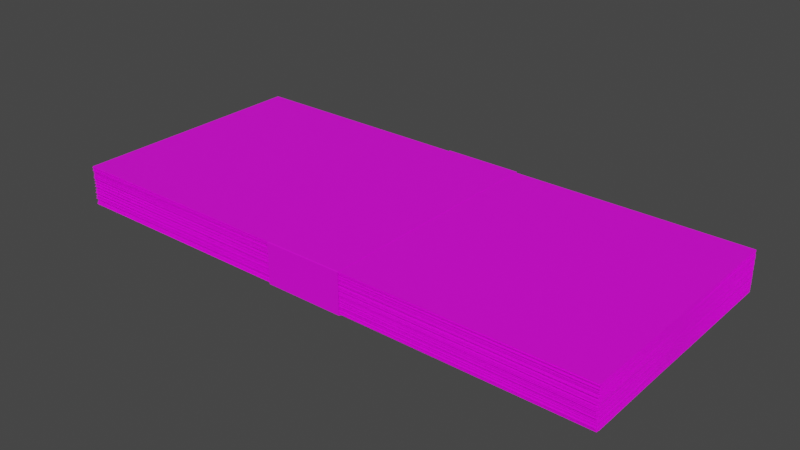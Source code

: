 # Source: money.blend  (saved by Blender 4.1.23; exported with 4.5.12 LTS)
import bpy
from mathutils import Matrix  # noqa: F401  (used for matrix-valued properties, if any)

bpy.ops.wm.read_factory_settings(use_empty=True)
scene = bpy.context.scene
scene.name = 'Scene'

# ---- collections
col_collection = bpy.data.collections.new('Collection'); scene.collection.children.link(col_collection)
col_stack_of_money = bpy.data.collections.new('Stack of Money'); col_collection.children.link(col_stack_of_money)

# ---- images (referenced by path relative to the original .blend; pixels are not part of the script)
import os
ASSET_DIR = os.environ.get("B2B_ASSET_DIR", "")  # directory of the original .blend (textures are referenced by path, not embedded)
HERE = os.path.dirname(os.path.abspath(__file__))  # packed textures are extracted next to this script under _unpacked/

def load_image(name, relpath, width, height, colorspace="sRGB"):
    """Load a texture the original file referenced (path relative to the .blend, or extracted next to this script)."""
    p = next((c for c in (os.path.join(HERE, relpath), os.path.join(ASSET_DIR, relpath)) if relpath and os.path.exists(c)), "")
    if p:
        img = bpy.data.images.load(p, check_existing=True)
        img.name = name
    else:  # same state as the original file: an image datablock whose file is absent (Cycles renders it pink)
        img = bpy.data.images.new(name, width, height)
        img.source = "FILE"
        img.filepath = "//" + (relpath or name)
    img.colorspace_settings.name = colorspace
    return img
img_php_png_001 = load_image('php.png.001', 'php.png', 1024, 1024, 'sRGB')
img_back_jpg = load_image('back.jpg', 'back.jpg', 1024, 1024, 'sRGB')

# ---- materials (node trees are filled in below, after node groups)
mat_material_003 = bpy.data.materials.new('Material.003')
mat_material_003.use_transparent_shadow = False
mat_material_004 = bpy.data.materials.new('Material.004')
mat_material_004.use_transparent_shadow = False

# ---- material node trees
mat_material_003.use_nodes = True; mat_material_003.node_tree.nodes.clear()
_N = mat_material_003.node_tree.nodes; _L = mat_material_003.node_tree.links
n0 = _N.new('ShaderNodeBsdfPrincipled'); n0.name = 'Principled BSDF'; n0.location = (10, 300)
n0.distribution = 'GGX'
n0.subsurface_method = 'RANDOM_WALK_SKIN'
n0.inputs[3].default_value = 1.45
n0.inputs[27].default_value = (0.0, 0.0, 0.0, 1.0)
n0.inputs[28].default_value = 1.0
n1 = _N.new('ShaderNodeOutputMaterial'); n1.name = 'Material Output'; n1.location = (300, 300)
n2 = _N.new('ShaderNodeTexImage'); n2.name = 'Image Texture'; n2.location = (-280, 280)
n2.image = img_php_png_001
n2.projection = 'BOX'
_L.new(n0.outputs[0], n1.inputs[0])
_L.new(n2.outputs[0], n0.inputs[0])
n1.is_active_output = True
mat_material_004.use_nodes = True; mat_material_004.node_tree.nodes.clear()
_N = mat_material_004.node_tree.nodes; _L = mat_material_004.node_tree.links
n0 = _N.new('ShaderNodeBsdfPrincipled'); n0.name = 'Principled BSDF'; n0.location = (10, 300)
n0.distribution = 'GGX'
n0.subsurface_method = 'RANDOM_WALK_SKIN'
n0.inputs[3].default_value = 1.45
n0.inputs[27].default_value = (0.0, 0.0, 0.0, 1.0)
n0.inputs[28].default_value = 1.0
n1 = _N.new('ShaderNodeOutputMaterial'); n1.name = 'Material Output'; n1.location = (300, 300)
n2 = _N.new('ShaderNodeTexImage'); n2.name = 'Image Texture'; n2.location = (-280, 280)
n2.image = img_back_jpg
n2.projection = 'BOX'
_L.new(n0.outputs[0], n1.inputs[0])
_L.new(n2.outputs[0], n0.inputs[0])
n1.is_active_output = True

# ---- world
world_world = bpy.data.worlds.new('World'); scene.world = world_world
world_world.use_nodes = True; world_world.node_tree.nodes.clear()
_N = world_world.node_tree.nodes; _L = world_world.node_tree.links
n0 = _N.new('ShaderNodeOutputWorld'); n0.name = 'World Output'; n0.location = (300, 300)
n1 = _N.new('ShaderNodeBackground'); n1.name = 'Background'; n1.location = (10, 300)
n1.inputs[0].default_value = (0.05088, 0.05088, 0.05088, 1.0)
_L.new(n1.outputs[0], n0.inputs[0])
n0.is_active_output = True
world_world.color = (0.05088, 0.05088, 0.05088)
world_world.use_sun_shadow = False
world_world.sun_shadow_jitter_overblur = 0.0

# ---- meshes
me_banknote_widget_series_9_design_denomination_1000_front_001 = bpy.data.meshes.new('banknote_widget_series_9_design_denomination_1000_front.001')
me_banknote_widget_series_9_design_denomination_1000_front_001.from_pydata([(0.0792, 0.03513, 0.0004603), (0.07913, -0.03503, 0.0004602), (-0.0791, 0.03528, 0.0004603), (-0.07917, -0.03487, 0.0004602), (0.0792, 0.03513, 0.0004044), (0.07913, -0.03503, 0.0004044), (-0.0791, 0.03528, 0.0004044), (-0.07917, -0.03487, 0.0004044), (0.07911, 0.03538, 0.0005722), (0.07911, 0.03538, 0.0005162), (0.0792, -0.03477, 0.0005162), (0.0792, -0.03477, 0.0005722), (-0.0791, -0.03497, 0.0005162), (-0.0791, -0.03497, 0.0005722), (-0.07919, 0.03518, 0.0005162), (-0.07919, 0.03518, 0.0005722), (0.0791, 0.03543, 0.0006843), (0.0791, 0.03543, 0.0006283), (0.07923, -0.03472, 0.0006282), (0.07923, -0.03472, 0.0006843), (-0.07907, -0.03503, 0.0006282), (-0.07907, -0.03503, 0.0006843), (-0.0792, 0.03512, 0.0006283), (-0.0792, 0.03512, 0.0006843), (0.07924, 0.03508, 0.0007966), (0.07924, 0.03508, 0.0007405), (0.07907, -0.03507, 0.0007405), (0.07907, -0.03507, 0.0007966), (-0.07923, -0.03467, 0.0007405), (-0.07923, -0.03467, 0.0007966), (-0.07906, 0.03548, 0.0007405), (-0.07906, 0.03548, 0.0007966), (0.07916, 0.03502, 0.0009091), (0.07916, 0.03502, 0.0008529), (0.07916, -0.03513, 0.0008529), (0.07916, -0.03513, 0.0009091), (-0.07914, -0.03512, 0.0008529), (-0.07914, -0.03512, 0.0009091), (-0.07914, 0.03503, 0.0008529), (-0.07914, 0.03503, 0.0009091), (0.07906, 0.03517, 0.001022), (0.07906, 0.03517, 0.0009655), (0.07928, -0.03498, 0.0009655), (0.07928, -0.03498, 0.001022), (-0.07902, -0.03548, 0.0009655), (-0.07902, -0.03548, 0.001022), (-0.07924, 0.03467, 0.0009655), (-0.07924, 0.03467, 0.001022), (0.07913, 0.03533, 0.001135), (0.07913, 0.03533, 0.001078), (0.07917, -0.03482, 0.001078), (0.07917, -0.03482, 0.001135), (-0.07913, -0.0349, 0.001078), (-0.07913, -0.0349, 0.001135), (-0.07917, 0.03525, 0.001078), (-0.07917, 0.03525, 0.001135), (0.07913, 0.03518, 0.001248), (0.07913, 0.03518, 0.001191), (0.07918, -0.03497, 0.001191), (0.07918, -0.03497, 0.001248), (-0.07912, -0.03509, 0.001191), (-0.07912, -0.03509, 0.001248), (-0.07917, 0.03506, 0.001191), (-0.07917, 0.03506, 0.001248), (0.07902, 0.03547, 0.001361), (0.07902, 0.03547, 0.001304), (0.07929, -0.03469, 0.001304), (0.07929, -0.03469, 0.001361), (-0.079, -0.03531, 0.001304), (-0.079, -0.03531, 0.001361), (-0.07928, 0.03484, 0.001304), (-0.07928, 0.03484, 0.001361), (0.07906, 0.03535, 0.001474), (0.07906, 0.03535, 0.001418), (0.07928, -0.0348, 0.001418), (0.07928, -0.0348, 0.001474), (-0.07901, -0.03531, 0.001418), (-0.07901, -0.03531, 0.001474), (-0.07924, 0.03484, 0.001418), (-0.07924, 0.03484, 0.001474), (0.07902, 0.03546, 0.001588), (0.07902, 0.03546, 0.001531), (0.07932, -0.03469, 0.001531), (0.07932, -0.03469, 0.001588), (-0.07897, -0.03538, 0.001531), (-0.07897, -0.03538, 0.001588), (-0.07928, 0.03477, 0.001531), (-0.07928, 0.03477, 0.001588), (0.07929, 0.03482, 0.001701), (0.07929, 0.03482, 0.001645), (0.07901, -0.03533, 0.001645), (0.07901, -0.03533, 0.001701), (-0.07929, -0.03469, 0.001645), (-0.07929, -0.03469, 0.001701), (-0.07901, 0.03546, 0.001645), (-0.07901, 0.03546, 0.001701), (0.07914, 0.03494, 0.001815), (0.07914, 0.03494, 0.001758), (0.07919, -0.03521, 0.001758), (0.07919, -0.03521, 0.001815), (-0.07911, -0.03534, 0.001758), (-0.07911, -0.03534, 0.001815), (-0.07916, 0.03482, 0.001758), (-0.07916, 0.03482, 0.001815), (0.07917, 0.03504, 0.001929), (0.07917, 0.03504, 0.001872), (0.07908, -0.03512, 0.001872), (0.07908, -0.03512, 0.001929), (-0.07922, -0.0349, 0.001872), (-0.07922, -0.0349, 0.001929), (-0.07913, 0.03525, 0.001872), (-0.07913, 0.03525, 0.001929), (0.07901, 0.03528, 0.002043), (0.07901, 0.03528, 0.001986), (0.07933, -0.03487, 0.001986), (0.07933, -0.03487, 0.002043), (-0.07897, -0.0356, 0.001986), (-0.07897, -0.0356, 0.002043), (-0.07929, 0.03456, 0.001986), (-0.07929, 0.03456, 0.002043), (0.07914, 0.03494, 0.002158), (0.07914, 0.03494, 0.0021), (0.07914, -0.03521, 0.0021), (0.07914, -0.03521, 0.002158), (-0.07916, -0.03522, 0.0021), (-0.07916, -0.03522, 0.002158), (-0.07916, 0.03493, 0.0021), (-0.07916, 0.03493, 0.002158), (0.07926, 0.03473, 0.002272), (0.07926, 0.03473, 0.002215), (0.07901, -0.03542, 0.002215), (0.07901, -0.03542, 0.002272), (-0.07929, -0.03487, 0.002215), (-0.07929, -0.03487, 0.002272), (-0.07904, 0.03528, 0.002215), (-0.07904, 0.03528, 0.002272), (0.07918, 0.0352, 0.002387), (0.07918, 0.0352, 0.002329), (0.07914, -0.03495, 0.002329), (0.07914, -0.03495, 0.002386), (-0.07916, -0.03486, 0.002329), (-0.07916, -0.03486, 0.002386), (-0.07912, 0.0353, 0.002329), (-0.07912, 0.0353, 0.002387), (0.07924, 0.03487, 0.002501), (0.07924, 0.03487, 0.002444), (0.07906, -0.03528, 0.002444), (0.07906, -0.03528, 0.002501), (-0.07924, -0.03487, 0.002444), (-0.07924, -0.03487, 0.002501), (-0.07905, 0.03529, 0.002444), (-0.07905, 0.03529, 0.002501), (0.0792, 0.03473, 0.002616), (0.0792, 0.03473, 0.002559), (0.07909, -0.03543, 0.002559), (0.07909, -0.03543, 0.002616), (-0.07921, -0.03518, 0.002559), (-0.07921, -0.03518, 0.002616), (-0.0791, 0.03497, 0.002559), (-0.0791, 0.03497, 0.002616), (0.0791, 0.03526, 0.002731), (0.0791, 0.03526, 0.002673), (0.07921, -0.03489, 0.002673), (0.07921, -0.03489, 0.002731), (-0.07909, -0.03514, 0.002673), (-0.07909, -0.03514, 0.002731), (-0.0792, 0.03501, 0.002673), (-0.0792, 0.03501, 0.002731), (0.07917, 0.03507, 0.002846), (0.07917, 0.03507, 0.002788), (0.07911, -0.03508, 0.002788), (0.07911, -0.03508, 0.002846), (-0.07919, -0.03494, 0.002788), (-0.07919, -0.03494, 0.002846), (-0.07913, 0.03522, 0.002788), (-0.07913, 0.03522, 0.002846), (0.07915, 0.03487, 0.002961), (0.07915, 0.03487, 0.002903), (0.07917, -0.03528, 0.002903), (0.07917, -0.03528, 0.002961), (-0.07913, -0.03533, 0.002903), (-0.07913, -0.03533, 0.002961), (-0.07915, 0.03483, 0.002903), (-0.07915, 0.03483, 0.002961), (0.07903, 0.03538, 0.003076), (0.07903, 0.03538, 0.003019), (0.07931, -0.03477, 0.003019), (0.07931, -0.03477, 0.003076), (-0.07899, -0.03539, 0.003019), (-0.07899, -0.03539, 0.003076), (-0.07927, 0.03476, 0.003019), (-0.07927, 0.03476, 0.003076), (0.07909, 0.03502, 0.003192), (0.07909, 0.03502, 0.003134), (0.07922, -0.03514, 0.003134), (0.07922, -0.03514, 0.003192), (-0.07908, -0.03543, 0.003134), (-0.07908, -0.03543, 0.003192), (-0.07921, 0.03472, 0.003134), (-0.07921, 0.03472, 0.003192), (0.07907, 0.03536, 0.003307), (0.07907, 0.03536, 0.003249), (0.07918, -0.03479, 0.003249), (0.07918, -0.03479, 0.003307), (-0.07912, -0.03504, 0.003249), (-0.07912, -0.03504, 0.003307), (-0.07923, 0.03511, 0.003249), (-0.07923, 0.03511, 0.003307), (0.07915, 0.03521, 0.003423), (0.07915, 0.03521, 0.003365), (0.07911, -0.03494, 0.003365), (0.07911, -0.03494, 0.003423), (-0.07919, -0.03486, 0.003365), (-0.07919, -0.03486, 0.003423), (-0.07915, 0.03529, 0.003365), (-0.07915, 0.03529, 0.003423), (0.07933, 0.03475, 0.003538), (0.07933, 0.03475, 0.00348), (0.07897, -0.0354, 0.00348), (0.07897, -0.0354, 0.003538), (-0.07932, -0.0346, 0.00348), (-0.07932, -0.0346, 0.003538), (-0.07897, 0.03555, 0.00348), (-0.07897, 0.03555, 0.003538), (0.0791, 0.03546, 0.003654), (0.0791, 0.03546, 0.003596), (0.07925, -0.03469, 0.003596), (0.07925, -0.03469, 0.003654), (-0.07905, -0.03502, 0.003596), (-0.07905, -0.03502, 0.003654), (-0.0792, 0.03513, 0.003596), (-0.0792, 0.03513, 0.003654), (0.07934, 0.0346, 0.00377), (0.07934, 0.0346, 0.003712), (0.07898, -0.03555, 0.003712), (0.07898, -0.03555, 0.00377), (-0.07932, -0.03473, 0.003712), (-0.07932, -0.03473, 0.00377), (-0.07896, 0.03542, 0.003712), (-0.07896, 0.03542, 0.00377), (0.07898, 0.03539, 0.003886), (0.07898, 0.03539, 0.003828), (0.07934, -0.03476, 0.003828), (0.07934, -0.03476, 0.003886), (-0.07896, -0.03556, 0.003828), (-0.07896, -0.03556, 0.003886), (-0.07931, 0.0346, 0.003828), (-0.07931, 0.0346, 0.003886), (0.07913, 0.03508, 0.004002), (0.07913, 0.03508, 0.003944), (0.07915, -0.03507, 0.003944), (0.07915, -0.03507, 0.004002), (-0.07915, -0.03511, 0.003944), (-0.07915, -0.03511, 0.004002), (-0.07917, 0.03505, 0.003944), (-0.07917, 0.03505, 0.004002), (0.07897, 0.03527, 0.004118), (0.07897, 0.03527, 0.00406), (0.07932, -0.03488, 0.00406), (0.07932, -0.03488, 0.004118), (-0.07898, -0.03567, 0.00406), (-0.07898, -0.03567, 0.004118), (-0.07933, 0.03448, 0.00406), (-0.07933, 0.03448, 0.004118), (0.0791, 0.03508, 0.004234), (0.0791, 0.03508, 0.004176), (0.07919, -0.03507, 0.004176), (0.07919, -0.03507, 0.004234), (-0.07911, -0.03528, 0.004176), (-0.07911, -0.03528, 0.004234), (-0.0792, 0.03487, 0.004176), (-0.0792, 0.03487, 0.004234), (0.07917, 0.03478, 0.00435), (0.07917, 0.03478, 0.004292), (0.07909, -0.03537, 0.004292), (0.07909, -0.03537, 0.00435), (-0.07921, -0.0352, 0.004292), (-0.07921, -0.0352, 0.00435), (-0.07913, 0.03496, 0.004292), (-0.07913, 0.03496, 0.00435), (0.07924, 0.03497, 0.004466), (0.07924, 0.03497, 0.004408), (0.07907, -0.03518, 0.004408), (0.07907, -0.03518, 0.004466), (-0.07923, -0.03479, 0.004408), (-0.07923, -0.03479, 0.004466), (-0.07906, 0.03536, 0.004408), (-0.07906, 0.03536, 0.004466), (0.07906, 0.0354, 0.004583), (0.07906, 0.0354, 0.004524), (0.07919, -0.03475, 0.004524), (0.07919, -0.03475, 0.004583), (-0.07911, -0.03504, 0.004524), (-0.07911, -0.03504, 0.004583), (-0.07924, 0.03511, 0.004524), (-0.07924, 0.03511, 0.004583), (0.07917, 0.0352, 0.004699), (0.07917, 0.0352, 0.004641), (0.07908, -0.03495, 0.004641), (0.07908, -0.03495, 0.004699), (-0.07922, -0.03475, 0.004641), (-0.07922, -0.03475, 0.004699), (-0.07913, 0.0354, 0.004641), (-0.07913, 0.0354, 0.004699), (0.07918, 0.0349, 0.004815), (0.07918, 0.0349, 0.004757), (0.07917, -0.03526, 0.004757), (0.07917, -0.03526, 0.004815), (-0.07913, -0.03525, 0.004757), (-0.07913, -0.03525, 0.004815), (-0.07912, 0.0349, 0.004757), (-0.07912, 0.0349, 0.004815), (0.07921, 0.03503, 0.004932), (0.07921, 0.03503, 0.004874), (0.07909, -0.03512, 0.004874), (0.07909, -0.03512, 0.004932), (-0.07921, -0.03486, 0.004874), (-0.07921, -0.03486, 0.004932), (-0.07909, 0.03529, 0.004874), (-0.07909, 0.03529, 0.004932), (0.0791, 0.03497, 0.005048), (0.0791, 0.03497, 0.00499), (0.07916, -0.03518, 0.00499), (0.07916, -0.03518, 0.005048), (-0.07914, -0.03532, 0.00499), (-0.07914, -0.03532, 0.005048), (-0.0792, 0.03483, 0.00499), (-0.0792, 0.03483, 0.005048), (0.07931, 0.03486, 0.005165), (0.07931, 0.03486, 0.005107), (0.07895, -0.03529, 0.005107), (0.07895, -0.03529, 0.005165), (-0.07935, -0.03449, 0.005107), (-0.07935, -0.03449, 0.005165), (-0.07899, 0.03566, 0.005107), (-0.07899, 0.03566, 0.005165), (0.07913, 0.03516, 0.005281), (0.07913, 0.03516, 0.005223), (0.07913, -0.035, 0.005223), (0.07913, -0.035, 0.005281), (-0.07917, -0.035, 0.005223), (-0.07917, -0.035, 0.005281), (-0.07917, 0.03515, 0.005223), (-0.07917, 0.03515, 0.005281), (0.07915, 0.03535, 0.005398), (0.07915, 0.03535, 0.00534), (0.07918, -0.0348, 0.00534), (0.07918, -0.0348, 0.005398), (-0.07912, -0.03486, 0.00534), (-0.07912, -0.03486, 0.005398), (-0.07915, 0.03529, 0.00534), (-0.07915, 0.03529, 0.005398), (0.07911, 0.03515, 0.005515), (0.07911, 0.03515, 0.005456), (0.07922, -0.035, 0.005456), (0.07922, -0.035, 0.005515), (-0.07908, -0.03526, 0.005456), (-0.07908, -0.03526, 0.005515), (-0.07919, 0.03489, 0.005456), (-0.07919, 0.03489, 0.005515), (0.07917, 0.03478, 0.005631), (0.07917, 0.03478, 0.005573), (0.0791, -0.03537, 0.005573), (0.0791, -0.03537, 0.005631), (-0.0792, -0.03522, 0.005573), (-0.0792, -0.03522, 0.005631), (-0.07913, 0.03493, 0.005573), (-0.07913, 0.03493, 0.005631), (0.07916, 0.0349, 0.005748), (0.07916, 0.0349, 0.00569), (0.0791, -0.03525, 0.00569), (0.0791, -0.03525, 0.005748), (-0.0792, -0.03511, 0.00569), (-0.0792, -0.03511, 0.005748), (-0.07914, 0.03504, 0.00569), (-0.07914, 0.03504, 0.005748), (0.0792, 0.03481, 0.005865), (0.0792, 0.03481, 0.005806), (0.07912, -0.03534, 0.005806), (0.07912, -0.03534, 0.005865), (-0.07918, -0.03516, 0.005806), (-0.07918, -0.03516, 0.005865), (-0.0791, 0.035, 0.005806), (-0.0791, 0.035, 0.005865), (0.07918, 0.03501, 0.005982), (0.07918, 0.03501, 0.005923), (0.07907, -0.03514, 0.005923), (0.07907, -0.03514, 0.005982), (-0.07923, -0.03489, 0.005923), (-0.07923, -0.03489, 0.005982), (-0.07912, 0.03526, 0.005923), (-0.07912, 0.03526, 0.005982), (0.07931, 0.03482, 0.006098), (0.07931, 0.03482, 0.00604), (0.07903, -0.03533, 0.00604), (0.07903, -0.03533, 0.006098), (-0.07927, -0.03471, 0.00604), (-0.07927, -0.03471, 0.006098), (-0.07899, 0.03544, 0.00604), (-0.07899, 0.03544, 0.006098), (0.07906, 0.03543, 0.006215), (0.07906, 0.03543, 0.006157), (0.0792, -0.03472, 0.006157), (0.0792, -0.03472, 0.006215), (-0.0791, -0.03502, 0.006157), (-0.0791, -0.03502, 0.006215), (-0.07923, 0.03513, 0.006157), (-0.07923, 0.03513, 0.006215), (0.07903, 0.03546, 0.006332), (0.07903, 0.03546, 0.006273), (0.07924, -0.03469, 0.006273), (0.07924, -0.03469, 0.006332), (-0.07906, -0.03517, 0.006273), (-0.07906, -0.03517, 0.006332), (-0.07927, 0.03498, 0.006273), (-0.07927, 0.03498, 0.006332), (0.07925, 0.03504, 0.006448), (0.07925, 0.03504, 0.00639), (0.07904, -0.03511, 0.00639), (0.07904, -0.03511, 0.006448), (-0.07925, -0.03464, 0.00639), (-0.07925, -0.03464, 0.006448), (-0.07905, 0.03551, 0.00639), (-0.07905, 0.03551, 0.006448), (0.07919, 0.03511, 0.006565), (0.07919, 0.03511, 0.006507), (0.07914, -0.03504, 0.006507), (0.07914, -0.03504, 0.006565), (-0.07916, -0.03492, 0.006507), (-0.07916, -0.03492, 0.006565), (-0.07911, 0.03524, 0.006507), (-0.07911, 0.03524, 0.006565), (0.07916, 0.03483, 0.006682), (0.07916, 0.03483, 0.006624), (0.07913, -0.03532, 0.006624), (0.07913, -0.03532, 0.006682), (-0.07917, -0.03523, 0.006624), (-0.07917, -0.03523, 0.006682), (-0.07913, 0.03492, 0.006624), (-0.07913, 0.03492, 0.006682), (0.07934, 0.0348, 0.006799), (0.07934, 0.0348, 0.00674), (0.079, -0.03535, 0.00674), (0.079, -0.03535, 0.006799), (-0.0793, -0.03457, 0.00674), (-0.0793, -0.03457, 0.006799), (-0.07895, 0.03558, 0.00674), (-0.07895, 0.03558, 0.006799), (0.0791, 0.03501, 0.006915), (0.0791, 0.03501, 0.006857), (0.07923, -0.03515, 0.006857), (0.07923, -0.03515, 0.006915), (-0.07907, -0.03543, 0.006857), (-0.07907, -0.03543, 0.006915), (-0.0792, 0.03472, 0.006857), (-0.0792, 0.03472, 0.006915), (0.07928, 0.03452, 0.007032), (0.07928, 0.03452, 0.006974), (0.079, -0.03563, 0.006974), (0.079, -0.03563, 0.007032), (-0.0793, -0.03499, 0.006974), (-0.0793, -0.03499, 0.007032), (-0.07901, 0.03516, 0.006974), (-0.07901, 0.03516, 0.007032), (0.079, 0.03539, 0.007149), (0.079, 0.03539, 0.00709), (0.07934, -0.03476, 0.00709), (0.07934, -0.03476, 0.007149), (-0.07896, -0.03552, 0.00709), (-0.07896, -0.03552, 0.007149), (-0.07929, 0.03463, 0.00709), (-0.07929, 0.03463, 0.007149), (0.07902, 0.03537, 0.007265), (0.07902, 0.03537, 0.007207), (0.07924, -0.03478, 0.007207), (0.07924, -0.03478, 0.007265), (-0.07906, -0.03529, 0.007207), (-0.07906, -0.03529, 0.007265), (-0.07928, 0.03486, 0.007207), (-0.07928, 0.03486, 0.007265), (0.07929, 0.03469, 0.007382), (0.07929, 0.03469, 0.007323), (0.07898, -0.03547, 0.007323), (0.07898, -0.03547, 0.007382), (-0.07931, -0.03477, 0.007323), (-0.07931, -0.03477, 0.007382), (-0.079, 0.03539, 0.007323), (-0.079, 0.03539, 0.007382), (0.07918, 0.03485, 0.007498), (0.07918, 0.03485, 0.00744), (0.07914, -0.0353, 0.00744), (0.07914, -0.0353, 0.007498), (-0.07916, -0.03521, 0.00744), (-0.07916, -0.03521, 0.007498), (-0.07912, 0.03494, 0.00744), (-0.07912, 0.03494, 0.007498), (0.07922, 0.03486, 0.007615), (0.07922, 0.03486, 0.007557), (0.07907, -0.03529, 0.007557), (0.07907, -0.03529, 0.007615), (-0.07923, -0.03495, 0.007557), (-0.07923, -0.03495, 0.007615), (-0.07908, 0.03521, 0.007557), (-0.07908, 0.03521, 0.007615), (0.07918, 0.03502, 0.007731), (0.07918, 0.03502, 0.007673), (0.0791, -0.03513, 0.007673), (0.0791, -0.03513, 0.007731), (-0.0792, -0.03496, 0.007673), (-0.0792, -0.03496, 0.007731), (-0.07912, 0.03519, 0.007673), (-0.07912, 0.03519, 0.007731), (0.07915, 0.03528, 0.007848), (0.07915, 0.03528, 0.007789), (0.07914, -0.03487, 0.007789), (0.07914, -0.03487, 0.007848), (-0.07916, -0.03484, 0.007789), (-0.07916, -0.03484, 0.007848), (-0.07915, 0.03531, 0.007789), (-0.07915, 0.03531, 0.007848), (0.07914, 0.03487, 0.007964), (0.07914, 0.03487, 0.007906), (0.07917, -0.03528, 0.007906), (0.07917, -0.03528, 0.007964), (-0.07913, -0.03536, 0.007906), (-0.07913, -0.03536, 0.007964), (-0.07916, 0.03479, 0.007906), (-0.07916, 0.03479, 0.007964), (0.07898, 0.03561, 0.00808), (0.07898, 0.03561, 0.008022), (0.07934, -0.03454, 0.008022), (0.07934, -0.03454, 0.00808), (-0.07896, -0.03535, 0.008022), (-0.07896, -0.03535, 0.00808), (-0.07932, 0.0348, 0.008022), (-0.07932, 0.0348, 0.00808), (0.07923, 0.03488, 0.008196), (0.07923, 0.03488, 0.008138), (0.07905, -0.03527, 0.008138), (0.07905, -0.03527, 0.008196), (-0.07925, -0.03486, 0.008138), (-0.07925, -0.03486, 0.008196), (-0.07907, 0.03529, 0.008138), (-0.07907, 0.03529, 0.008196), (0.07914, 0.03487, 0.008313), (0.07914, 0.03487, 0.008255), (0.07917, -0.03528, 0.008255), (0.07917, -0.03528, 0.008313), (-0.07913, -0.03533, 0.008255), (-0.07913, -0.03533, 0.008313), (-0.07916, 0.03482, 0.008255), (-0.07916, 0.03482, 0.008313), (0.07913, 0.035, 0.008429), (0.07913, 0.035, 0.008371), (0.07916, -0.03516, 0.008371), (0.07916, -0.03516, 0.008429), (-0.07914, -0.03521, 0.008371), (-0.07914, -0.03521, 0.008429), (-0.07917, 0.03494, 0.008371), (-0.07917, 0.03494, 0.008429), (0.07929, 0.03494, 0.008545), (0.07929, 0.03494, 0.008487), (0.07904, -0.03522, 0.008487), (0.07904, -0.03522, 0.008545), (-0.07926, -0.03465, 0.008487), (-0.07926, -0.03465, 0.008545), (-0.07901, 0.0355, 0.008487), (-0.07901, 0.0355, 0.008545), (0.07914, 0.03514, 0.008661), (0.07914, 0.03514, 0.008603), (0.07912, -0.03501, 0.008603), (0.07912, -0.03501, 0.008661), (-0.07918, -0.03497, 0.008603), (-0.07918, -0.03497, 0.008661), (-0.07916, 0.03518, 0.008603), (-0.07916, 0.03518, 0.008661), (0.0793, 0.03458, 0.008776), (0.0793, 0.03458, 0.008719), (0.07895, -0.03557, 0.008719), (0.07895, -0.03557, 0.008776), (-0.07934, -0.03478, 0.008719), (-0.07934, -0.03478, 0.008776), (-0.079, 0.03537, 0.008719), (-0.079, 0.03537, 0.008776), (0.07909, 0.035, 0.008892), (0.07909, 0.035, 0.008834), (0.07921, -0.03515, 0.008834), (0.07921, -0.03515, 0.008892), (-0.07909, -0.03543, 0.008834), (-0.07909, -0.03543, 0.008892), (-0.07921, 0.03472, 0.008834), (-0.07921, 0.03472, 0.008892), (0.07908, 0.03547, 0.009008), (0.07908, 0.03547, 0.00895), (0.07927, -0.03468, 0.00895), (0.07927, -0.03468, 0.009008), (-0.07903, -0.0351, 0.00895), (-0.07903, -0.0351, 0.009008), (-0.07922, 0.03505, 0.00895), (-0.07922, 0.03505, 0.009008), (0.07916, 0.03487, 0.009124), (0.07916, 0.03487, 0.009066), (0.07912, -0.03529, 0.009066), (0.07912, -0.03529, 0.009123), (-0.07918, -0.0352, 0.009066), (-0.07918, -0.0352, 0.009123), (-0.07914, 0.03495, 0.009066), (-0.07914, 0.03495, 0.009124), (0.07921, 0.03496, 0.009239), (0.07921, 0.03496, 0.009181), (0.07913, -0.0352, 0.009181), (0.07913, -0.0352, 0.009239), (-0.07917, -0.03501, 0.009181), (-0.07917, -0.03501, 0.009239), (-0.07909, 0.03514, 0.009181), (-0.07909, 0.03514, 0.009239), (0.07927, 0.03459, 0.009354), (0.07927, 0.03459, 0.009297), (0.07904, -0.03556, 0.009297), (0.07904, -0.03556, 0.009354), (-0.07926, -0.03504, 0.009297), (-0.07926, -0.03504, 0.009354), (-0.07903, 0.03511, 0.009297), (-0.07903, 0.03511, 0.009354), (0.07902, 0.03544, 0.00947), (0.07902, 0.03544, 0.009412), (0.07929, -0.03471, 0.009412), (0.07929, -0.03471, 0.00947), (-0.079, -0.03533, 0.009412), (-0.079, -0.03533, 0.00947), (-0.07928, 0.03482, 0.009412), (-0.07928, 0.03482, 0.00947), (0.07912, 0.03537, 0.009585), (0.07912, 0.03537, 0.009527), (0.07918, -0.03478, 0.009527), (0.07918, -0.03478, 0.009585), (-0.07912, -0.03491, 0.009527), (-0.07912, -0.03491, 0.009585), (-0.07918, 0.03524, 0.009527), (-0.07918, 0.03524, 0.009585), (0.07927, 0.03455, 0.0097), (0.07927, 0.03455, 0.009642), (0.07901, -0.0356, 0.009642), (0.07901, -0.0356, 0.0097), (-0.07929, -0.03501, 0.009642), (-0.07929, -0.03501, 0.0097), (-0.07903, 0.03515, 0.009642), (-0.07903, 0.03515, 0.0097), (0.079, 0.0356, 0.009815), (0.079, 0.0356, 0.009757), (0.07928, -0.03455, 0.009757), (0.07928, -0.03455, 0.009815), (-0.07901, -0.03518, 0.009757), (-0.07901, -0.03518, 0.009815), (-0.07929, 0.03497, 0.009757), (-0.07929, 0.03497, 0.009815), (0.07913, 0.03486, 0.00993), (0.07913, 0.03486, 0.009872), (0.07915, -0.03529, 0.009872), (0.07915, -0.03529, 0.00993), (-0.07915, -0.03533, 0.009872), (-0.07915, -0.03533, 0.00993), (-0.07917, 0.03482, 0.009872), (-0.07917, 0.03482, 0.00993), (0.07908, 0.03516, 0.01004), (0.07908, 0.03516, 0.009987), (0.07924, -0.03499, 0.009987), (0.07924, -0.03499, 0.01004), (-0.07906, -0.03535, 0.009987), (-0.07906, -0.03535, 0.01004), (-0.07922, 0.03481, 0.009987), (-0.07922, 0.03481, 0.01004), (0.07916, 0.03516, 0.01016), (0.07916, 0.03516, 0.0101), (0.07913, -0.035, 0.0101), (0.07913, -0.035, 0.01016), (-0.07917, -0.03493, 0.0101), (-0.07917, -0.03493, 0.01016), (-0.07914, 0.03522, 0.0101), (-0.07914, 0.03522, 0.01016), (0.07919, 0.03497, 0.01027), (0.07919, 0.03497, 0.01022), (0.07914, -0.03518, 0.01022), (0.07914, -0.03518, 0.01027), (-0.07916, -0.03506, 0.01022), (-0.07916, -0.03506, 0.01027), (-0.07911, 0.03509, 0.01022), (-0.07911, 0.03509, 0.01027), (0.0792, 0.03492, 0.01039), (0.0792, 0.03492, 0.01033), (0.07907, -0.03523, 0.01033), (0.07907, -0.03523, 0.01039), (-0.07923, -0.03493, 0.01033), (-0.07923, -0.03493, 0.01039), (-0.0791, 0.03522, 0.01033), (-0.0791, 0.03522, 0.01039), (0.07914, 0.03496, 0.0105), (0.07914, 0.03496, 0.01044), (0.07916, -0.0352, 0.01044), (0.07916, -0.0352, 0.0105), (-0.07913, -0.03526, 0.01044), (-0.07913, -0.03526, 0.0105), (-0.07916, 0.0349, 0.01044), (-0.07916, 0.0349, 0.0105), (0.07908, 0.03507, 0.01062), (0.07908, 0.03507, 0.01056), (0.07925, -0.03508, 0.01056), (0.07925, -0.03508, 0.01062), (-0.07905, -0.03547, 0.01056), (-0.07905, -0.03547, 0.01062), (-0.07922, 0.03468, 0.01056), (-0.07922, 0.03468, 0.01062), (0.07922, 0.03477, 0.01073), (0.07922, 0.03477, 0.01067), (0.07912, -0.03538, 0.01067), (0.07912, -0.03538, 0.01073), (-0.07918, -0.03515, 0.01067), (-0.07918, -0.03515, 0.01073), (-0.07908, 0.035, 0.01067), (-0.07908, 0.035, 0.01073), (0.07923, 0.03502, 0.01084), (0.07923, 0.03502, 0.01079), (0.07904, -0.03513, 0.01079), (0.07904, -0.03513, 0.01084), (-0.07926, -0.03469, 0.01079), (-0.07926, -0.03469, 0.01084), (-0.07907, 0.03546, 0.01079), (-0.07907, 0.03546, 0.01084), (0.0793, 0.0348, 0.01096), (0.0793, 0.0348, 0.0109), (0.07903, -0.03536, 0.0109), (0.07903, -0.03536, 0.01096), (-0.07927, -0.03474, 0.0109), (-0.07927, -0.03474, 0.01096), (-0.079, 0.03541, 0.0109), (-0.079, 0.03541, 0.01096), (0.07906, 0.03537, 0.01107), (0.07906, 0.03537, 0.01101), (0.0792, -0.03478, 0.01101), (0.0792, -0.03478, 0.01107), (-0.0791, -0.03511, 0.01101), (-0.0791, -0.03511, 0.01107), (-0.07924, 0.03505, 0.01101), (-0.07924, 0.03505, 0.01107), (0.07931, 0.03468, 0.01118), (0.07931, 0.03468, 0.01113), (0.07902, -0.03547, 0.01113), (0.07902, -0.03547, 0.01118), (-0.07928, -0.03482, 0.01113), (-0.07928, -0.03482, 0.01118), (-0.07899, 0.03533, 0.01113), (-0.07899, 0.03533, 0.01118), (0.07915, 0.03483, 0.0113), (0.07915, 0.03483, 0.01124), (0.07915, -0.03532, 0.01124), (0.07915, -0.03532, 0.0113), (-0.07915, -0.03532, 0.01124), (-0.07915, -0.03532, 0.0113), (-0.07915, 0.03484, 0.01124), (-0.07915, 0.03484, 0.0113), (0.07906, 0.03519, 0.01141), (0.07906, 0.03519, 0.01135), (0.07927, -0.03496, 0.01135), (0.07927, -0.03496, 0.01141), (-0.07903, -0.03543, 0.01135), (-0.07903, -0.03543, 0.01141), (-0.07924, 0.03472, 0.01135), (-0.07924, 0.03472, 0.01141), (0.0791, 0.03544, 0.01152), (0.0791, 0.03544, 0.01147), (0.07922, -0.03471, 0.01147), (0.07922, -0.03471, 0.01152), (-0.07908, -0.03498, 0.01147), (-0.07908, -0.03498, 0.01152), (-0.0792, 0.03518, 0.01147), (-0.0792, 0.03518, 0.01152), (0.0791, 0.0352, 0.01164), (0.0791, 0.0352, 0.01158), (0.07919, -0.03495, 0.01158), (0.07919, -0.03495, 0.01164), (-0.07911, -0.03516, 0.01158), (-0.07911, -0.03516, 0.01164), (-0.0792, 0.03499, 0.01158), (-0.0792, 0.03499, 0.01164), (0.07901, 0.03518, 0.01175), (0.07901, 0.03518, 0.01169), (0.0793, -0.03497, 0.01169), (0.0793, -0.03497, 0.01175), (-0.079, -0.03562, 0.01169), (-0.079, -0.03562, 0.01175), (-0.07929, 0.03453, 0.01169), (-0.07929, 0.03453, 0.01175), (0.07917, 0.03492, 0.01186), (0.07917, 0.03492, 0.0118), (0.0791, -0.03524, 0.0118), (0.0791, -0.03524, 0.01186), (-0.0792, -0.03509, 0.0118), (-0.0792, -0.03509, 0.01186), (-0.07913, 0.03507, 0.0118), (-0.07913, 0.03507, 0.01186), (-0.01129, 0.03543, 0.0004442), (-0.01129, 0.03536, 0.000375), (0.01129, 0.03543, 0.01188), (0.01129, 0.03536, 0.01195), (0.01129, -0.03543, 0.0004442), (0.01129, -0.03536, 0.000375), (-0.01129, -0.03543, 0.01188), (-0.01129, -0.03536, 0.01195), (0.01129, 0.03536, 0.000375), (0.01129, 0.03543, 0.0004442), (-0.01129, 0.03536, 0.01195), (-0.01129, 0.03543, 0.01188), (-0.01129, -0.03536, 0.000375), (-0.01129, -0.03543, 0.0004442), (0.01129, -0.03536, 0.01195), (0.01129, -0.03543, 0.01188), (-0.01129, 0.03537, 0.0003388), (-0.01129, 0.03547, 0.0004292), (0.01129, 0.03537, 0.01199), (0.01129, 0.03547, 0.0119), (0.01129, -0.03537, 0.0003388), (0.01129, -0.03547, 0.0004292), (-0.01129, -0.03537, 0.01199), (-0.01129, -0.03547, 0.0119), (0.01129, 0.03547, 0.0004292), (0.01129, 0.03537, 0.0003388), (-0.01129, 0.03547, 0.0119), (-0.01129, 0.03537, 0.01199), (-0.01129, -0.03547, 0.0004292), (-0.01129, -0.03537, 0.0003388), (0.01129, -0.03547, 0.0119), (0.01129, -0.03537, 0.01199), (0.009317, 0.03537, 0.0003388), (-0.009317, 0.03537, 0.0003388), (-0.009317, 0.03547, 0.0004292), (0.009317, 0.03547, 0.0004292), (-0.009317, 0.03537, 0.01199), (0.009317, 0.03537, 0.01199), (0.009317, 0.03547, 0.0119), (-0.009317, 0.03547, 0.0119), (-0.009317, -0.03537, 0.0003388), (0.009317, -0.03537, 0.0003388), (0.009317, -0.03547, 0.0004292), (-0.009317, -0.03547, 0.0004292), (0.009317, -0.03537, 0.01199), (-0.009317, -0.03537, 0.01199), (-0.009317, -0.03547, 0.0119), (0.009317, -0.03547, 0.0119), (0.07917, 0.03492, 0.01186), (0.0791, -0.03524, 0.01186), (-0.0792, -0.03509, 0.01186), (-0.07913, 0.03507, 0.01186)], [], [(402, 404, 406, 401), (357, 359, 358, 356), (149, 148, 146, 147), (421, 420, 418, 419), (504, 507, 506, 505), (1, 3, 7, 5), (253, 251, 248, 255), (3, 2, 6, 7), (8, 11, 10, 9), (11, 13, 12, 10), (587, 589, 588, 586), (275, 272, 279, 277), (355, 352, 359, 357), (299, 296, 303, 301), (91, 88, 95, 93), (19, 21, 20, 18), (24, 27, 26, 25), (825, 824, 819, 818, 803, 802, 809, 808, 805, 804, 815, 814, 831, 830, 821, 820), (31, 30, 28, 29), (805, 808, 801, 812), (24, 25, 30, 31), (477, 479, 478, 476), (35, 34, 33, 32), (277, 279, 278, 276), (627, 624, 631, 629), (498, 500, 502, 497), (485, 487, 486, 484), (39, 32, 33, 38), (136, 139, 138, 137), (613, 615, 614, 612), (40, 43, 42, 41), (47, 40, 41, 46), (703, 696, 697, 702), (82, 84, 86, 81), (48, 51, 50, 49), (147, 144, 151, 149), (53, 55, 54, 52), (773, 775, 774, 772), (676, 678, 673, 674), (408, 411, 410, 409), (400, 403, 402, 401), (99, 96, 103, 101), (423, 416, 417, 422), (516, 518, 513, 514), (223, 216, 217, 222), (431, 430, 428, 429), (15, 8, 9, 14), (74, 76, 78, 73), (841, 820, 821, 842), (96, 99, 98, 97), (56, 57, 62, 63), (59, 61, 60, 58), (64, 67, 66, 65), (71, 70, 68, 69), (71, 64, 65, 70), (67, 69, 68, 66), (754, 756, 758, 753), (242, 244, 246, 241), (563, 560, 567, 565), (354, 356, 358, 353), (291, 293, 292, 290), (29, 28, 26, 27), (595, 597, 596, 594), (775, 768, 769, 774), (508, 510, 505, 506), (583, 576, 577, 582), (666, 668, 670, 665), (88, 91, 90, 89), (93, 95, 94, 92), (106, 108, 110, 105), (285, 287, 286, 284), (656, 659, 658, 657), (832, 825, 820, 841), (323, 320, 327, 325), (99, 101, 100, 98), (392, 395, 394, 393), (211, 208, 215, 213), (109, 108, 106, 107), (809, 800, 801, 808), (19, 16, 23, 21), (104, 105, 110, 111), (453, 455, 454, 452), (119, 112, 113, 118), (707, 704, 711, 709), (234, 236, 238, 233), (799, 798, 796, 797), (231, 230, 228, 229), (274, 276, 278, 273), (127, 126, 124, 125), (123, 125, 124, 122), (127, 120, 121, 126), (23, 22, 20, 21), (496, 499, 498, 497), (109, 111, 110, 108), (461, 460, 458, 459), (669, 671, 670, 668), (170, 172, 174, 169), (133, 132, 130, 131), (1, 0, 2, 3), (133, 135, 134, 132), (723, 720, 727, 725), (77, 79, 78, 76), (101, 103, 102, 100), (567, 566, 564, 565), (136, 137, 142, 143), (6, 4, 5, 7), (607, 606, 604, 605), (144, 147, 146, 145), (149, 151, 150, 148), (35, 37, 36, 34), (90, 92, 94, 89), (226, 228, 230, 225), (296, 299, 298, 297), (691, 688, 695, 693), (787, 789, 788, 786), (159, 152, 153, 158), (72, 75, 74, 73), (519, 512, 513, 518), (218, 220, 222, 217), (155, 157, 156, 154), (167, 166, 164, 165), (655, 654, 652, 653), (683, 680, 687, 685), (491, 488, 495, 493), (687, 680, 681, 686), (349, 348, 346, 347), (175, 168, 169, 174), (640, 643, 642, 641), (714, 716, 718, 713), (176, 179, 178, 177), (176, 177, 182, 183), (373, 375, 374, 372), (376, 379, 378, 377), (179, 181, 180, 178), (443, 440, 447, 445), (344, 347, 346, 345), (727, 726, 724, 725), (458, 460, 462, 457), (184, 187, 186, 185), (794, 796, 798, 793), (191, 184, 185, 190), (187, 189, 188, 186), (397, 399, 398, 396), (587, 584, 591, 589), (197, 199, 198, 196), (664, 667, 666, 665), (786, 788, 790, 785), (35, 32, 39, 37), (799, 792, 793, 798), (159, 158, 156, 157), (195, 197, 196, 194), (199, 192, 193, 198), (813, 804, 805, 812), (200, 203, 202, 201), (205, 207, 206, 204), (200, 201, 206, 207), (203, 205, 204, 202), (104, 107, 106, 105), (80, 83, 82, 81), (747, 744, 751, 749), (215, 208, 209, 214), (216, 219, 218, 217), (221, 223, 222, 220), (411, 408, 415, 413), (112, 115, 114, 113), (227, 229, 228, 226), (557, 559, 558, 556), (440, 443, 442, 441), (792, 795, 794, 793), (731, 728, 735, 733), (423, 422, 420, 421), (237, 239, 238, 236), (235, 237, 236, 234), (240, 243, 242, 241), (482, 484, 486, 481), (699, 696, 703, 701), (536, 539, 538, 537), (239, 232, 233, 238), (247, 246, 244, 245), (487, 480, 481, 486), (243, 245, 244, 242), (240, 241, 246, 247), (491, 493, 492, 490), (248, 251, 250, 249), (56, 59, 58, 57), (253, 252, 250, 251), (463, 456, 457, 462), (167, 165, 163, 160), (0, 1, 5, 4), (2, 0, 4, 6), (765, 764, 762, 763), (256, 259, 258, 257), (128, 131, 130, 129), (156, 158, 153, 154), (833, 816, 817, 834), (267, 269, 268, 266), (167, 160, 161, 166), (271, 264, 265, 270), (730, 732, 734, 729), (83, 85, 84, 82), (474, 476, 478, 473), (760, 761, 766, 767), (522, 524, 526, 521), (272, 275, 274, 273), (517, 519, 518, 516), (263, 256, 257, 262), (255, 248, 249, 254), (139, 136, 143, 141), (279, 272, 273, 278), (475, 472, 479, 477), (285, 284, 282, 283), (452, 454, 449, 450), (552, 553, 558, 559), (317, 319, 318, 316), (507, 504, 511, 509), (839, 834, 817, 826), (287, 280, 281, 286), (141, 143, 142, 140), (75, 72, 79, 77), (520, 521, 526, 527), (602, 604, 606, 601), (295, 288, 289, 294), (362, 364, 366, 361), (120, 123, 122, 121), (643, 645, 644, 642), (568, 569, 574, 575), (13, 15, 14, 12), (301, 303, 302, 300), (11, 8, 15, 13), (600, 601, 606, 607), (75, 77, 76, 74), (303, 296, 297, 302), (608, 611, 610, 609), (314, 316, 318, 313), (311, 310, 308, 309), (544, 545, 550, 551), (547, 549, 548, 546), (311, 304, 305, 310), (618, 620, 622, 617), (16, 19, 18, 17), (378, 380, 382, 377), (315, 317, 316, 314), (759, 752, 753, 758), (632, 635, 634, 633), (213, 215, 214, 212), (675, 672, 679, 677), (648, 651, 650, 649), (779, 781, 780, 778), (327, 320, 321, 326), (328, 331, 330, 329), (333, 335, 334, 332), (389, 387, 384, 391), (50, 52, 54, 49), (413, 415, 414, 412), (335, 328, 329, 334), (165, 164, 162, 163), (331, 333, 332, 330), (685, 687, 686, 684), (341, 343, 342, 340), (339, 341, 340, 338), (203, 200, 207, 205), (677, 676, 674, 675), (683, 685, 684, 682), (186, 188, 190, 185), (351, 344, 345, 350), (352, 355, 354, 353), (359, 352, 353, 358), (357, 356, 354, 355), (578, 580, 582, 577), (360, 363, 362, 361), (367, 366, 364, 365), (363, 365, 364, 362), (291, 288, 295, 293), (368, 371, 370, 369), (783, 782, 780, 781), (812, 801, 800, 811, 810, 827, 826, 817, 816, 829, 828, 823, 822, 807, 806, 813), (45, 44, 42, 43), (375, 368, 369, 374), (381, 380, 378, 379), (765, 767, 766, 764), (383, 376, 377, 382), (243, 240, 247, 245), (384, 387, 386, 385), (391, 390, 388, 389), (389, 388, 386, 387), (144, 145, 150, 151), (776, 779, 778, 777), (445, 447, 446, 444), (395, 397, 396, 394), (72, 73, 78, 79), (306, 308, 310, 305), (250, 252, 254, 249), (168, 171, 170, 169), (261, 259, 256, 263), (847, 842, 821, 830), (683, 682, 681, 680), (407, 400, 401, 406), (405, 407, 406, 404), (363, 360, 367, 365), (403, 405, 404, 402), (103, 96, 97, 102), (299, 301, 300, 298), (415, 408, 409, 414), (42, 44, 46, 41), (115, 112, 119, 117), (411, 413, 412, 410), (111, 109, 107, 104), (416, 419, 418, 417), (379, 376, 383, 381), (424, 425, 430, 431), (208, 211, 210, 209), (427, 429, 428, 426), (421, 419, 416, 423), (435, 432, 439, 437), (211, 213, 212, 210), (751, 750, 748, 749), (432, 435, 434, 433), (173, 175, 174, 172), (437, 439, 438, 436), (221, 220, 218, 219), (771, 768, 775, 773), (435, 437, 436, 434), (523, 520, 527, 525), (659, 656, 663, 661), (432, 433, 438, 439), (447, 440, 441, 446), (443, 445, 444, 442), (570, 572, 574, 569), (307, 304, 311, 309), (515, 512, 519, 517), (424, 427, 426, 425), (448, 451, 450, 449), (453, 452, 450, 451), (651, 648, 655, 653), (762, 764, 766, 761), (571, 568, 575, 573), (635, 632, 639, 637), (455, 448, 449, 454), (459, 458, 457, 456), (171, 168, 175, 173), (463, 462, 460, 461), (784, 787, 786, 785), (224, 225, 230, 231), (464, 467, 466, 465), (698, 700, 702, 697), (469, 471, 470, 468), (667, 664, 671, 669), (58, 60, 62, 57), (471, 464, 465, 470), (467, 469, 468, 466), (192, 195, 194, 193), (115, 117, 116, 114), (653, 652, 650, 651), (232, 235, 234, 233), (472, 475, 474, 473), (627, 629, 628, 626), (472, 473, 478, 479), (467, 464, 471, 469), (501, 503, 502, 500), (324, 326, 321, 322), (61, 63, 62, 60), (483, 485, 484, 482), (488, 491, 490, 489), (493, 495, 494, 492), (43, 40, 47, 45), (119, 118, 116, 117), (388, 390, 385, 386), (138, 140, 142, 137), (682, 684, 686, 681), (647, 645, 643, 640), (371, 368, 375, 373), (499, 501, 500, 498), (503, 496, 497, 502), (139, 141, 140, 138), (475, 477, 476, 474), (509, 511, 510, 508), (507, 509, 508, 506), (370, 372, 374, 369), (253, 255, 254, 252), (511, 504, 505, 510), (394, 396, 398, 393), (122, 124, 126, 121), (162, 164, 166, 161), (466, 468, 470, 465), (531, 533, 532, 530), (531, 528, 535, 533), (523, 522, 521, 520), (331, 328, 335, 333), (525, 527, 526, 524), (523, 525, 524, 522), (528, 531, 530, 529), (533, 535, 534, 532), (269, 271, 270, 268), (427, 424, 431, 429), (634, 636, 638, 633), (535, 528, 529, 534), (541, 543, 542, 540), (539, 541, 540, 538), (51, 48, 55, 53), (543, 536, 537, 542), (544, 547, 546, 545), (549, 551, 550, 548), (495, 488, 489, 494), (351, 350, 348, 349), (264, 267, 266, 265), (275, 277, 276, 274), (552, 555, 554, 553), (557, 556, 554, 555), (26, 28, 30, 25), (661, 660, 658, 659), (560, 563, 562, 561), (146, 148, 150, 145), (787, 784, 791, 789), (563, 565, 564, 562), (280, 283, 282, 281), (573, 575, 574, 572), (571, 573, 572, 570), (599, 592, 593, 598), (288, 291, 290, 289), (583, 582, 580, 581), (579, 581, 580, 578), (763, 760, 767, 765), (539, 536, 543, 541), (584, 587, 586, 585), (690, 692, 694, 689), (589, 591, 590, 588), (293, 295, 294, 292), (591, 584, 585, 590), (102, 97, 98, 100), (187, 184, 191, 189), (330, 332, 334, 329), (567, 560, 561, 566), (576, 579, 578, 577), (592, 595, 594, 593), (67, 64, 71, 69), (740, 742, 737, 738), (600, 603, 602, 601), (603, 605, 604, 602), (227, 224, 231, 229), (315, 312, 319, 317), (597, 599, 598, 596), (568, 571, 570, 569), (480, 483, 482, 481), (131, 128, 135, 133), (594, 596, 598, 593), (304, 307, 306, 305), (613, 612, 610, 611), (615, 608, 609, 614), (135, 128, 129, 134), (739, 736, 743, 741), (307, 309, 308, 306), (755, 752, 759, 757), (312, 315, 314, 313), (746, 748, 750, 745), (219, 216, 223, 221), (410, 412, 414, 409), (616, 619, 618, 617), (31, 29, 27, 24), (623, 622, 620, 621), (696, 699, 698, 697), (51, 53, 52, 50), (442, 444, 446, 441), (623, 616, 617, 622), (16, 17, 22, 23), (619, 621, 620, 618), (631, 624, 625, 630), (624, 627, 626, 625), (629, 631, 630, 628), (235, 232, 239, 237), (130, 132, 134, 129), (259, 261, 260, 258), (261, 263, 262, 260), (642, 644, 646, 641), (515, 517, 516, 514), (367, 360, 361, 366), (512, 515, 514, 513), (298, 300, 302, 297), (555, 552, 559, 557), (637, 639, 638, 636), (152, 155, 154, 153), (635, 637, 636, 634), (349, 347, 344, 351), (320, 323, 322, 321), (647, 646, 644, 645), (403, 400, 407, 405), (724, 726, 721, 722), (282, 284, 286, 281), (579, 576, 583, 581), (85, 87, 86, 84), (647, 640, 641, 646), (346, 348, 350, 345), (586, 588, 590, 585), (325, 327, 326, 324), (655, 648, 649, 654), (59, 56, 63, 61), (703, 702, 700, 701), (770, 772, 774, 769), (45, 47, 46, 44), (661, 663, 662, 660), (663, 656, 657, 662), (418, 420, 422, 417), (194, 196, 198, 193), (490, 492, 494, 489), (717, 716, 714, 715), (671, 664, 665, 670), (434, 436, 438, 433), (667, 669, 668, 666), (319, 312, 313, 318), (658, 660, 662, 657), (706, 708, 710, 705), (672, 673, 678, 679), (672, 675, 674, 673), (343, 336, 337, 342), (178, 180, 182, 177), (650, 652, 654, 649), (693, 695, 694, 692), (338, 340, 342, 337), (336, 339, 338, 337), (339, 336, 343, 341), (562, 564, 566, 561), (632, 633, 638, 639), (688, 691, 690, 689), (459, 456, 463, 461), (283, 280, 287, 285), (155, 152, 159, 157), (395, 392, 399, 397), (195, 192, 199, 197), (691, 693, 692, 690), (548, 550, 545, 546), (14, 9, 10, 12), (699, 701, 700, 698), (626, 628, 630, 625), (704, 707, 706, 705), (183, 182, 180, 181), (160, 163, 162, 161), (711, 704, 705, 710), (707, 709, 708, 706), (55, 48, 49, 54), (712, 715, 714, 713), (717, 719, 718, 716), (619, 616, 623, 621), (34, 36, 38, 33), (695, 688, 689, 694), (267, 264, 271, 269), (720, 723, 722, 721), (66, 68, 70, 65), (503, 501, 499, 496), (727, 720, 721, 726), (723, 725, 724, 722), (171, 173, 172, 170), (728, 731, 730, 729), (731, 733, 732, 730), (735, 734, 732, 733), (728, 729, 734, 735), (719, 712, 713, 718), (87, 80, 81, 86), (736, 739, 738, 737), (373, 372, 370, 371), (743, 736, 737, 742), (739, 741, 740, 738), (611, 608, 615, 613), (91, 93, 92, 90), (744, 747, 746, 745), (751, 744, 745, 750), (747, 749, 748, 746), (780, 782, 777, 778), (752, 755, 754, 753), (755, 757, 756, 754), (757, 759, 758, 756), (453, 451, 448, 455), (610, 612, 614, 609), (603, 600, 607, 605), (549, 547, 544, 551), (760, 763, 762, 761), (381, 383, 382, 380), (179, 176, 183, 181), (741, 743, 742, 740), (189, 191, 190, 188), (202, 204, 206, 201), (391, 384, 385, 390), (88, 89, 94, 95), (768, 771, 770, 769), (709, 711, 710, 708), (266, 268, 270, 265), (530, 532, 534, 529), (114, 116, 118, 113), (125, 123, 120, 127), (771, 773, 772, 770), (837, 818, 819, 838), (39, 38, 36, 37), (224, 227, 226, 225), (783, 776, 777, 782), (677, 679, 678, 676), (595, 592, 599, 597), (799, 797, 850, 851), (325, 324, 322, 323), (789, 791, 790, 788), (784, 785, 790, 791), (715, 712, 719, 717), (85, 83, 80, 87), (538, 540, 542, 537), (258, 260, 262, 257), (797, 796, 794, 795), (22, 17, 18, 20), (554, 556, 558, 553), (392, 393, 398, 399), (837, 844, 831, 818), (803, 814, 807, 810), (210, 212, 214, 209), (811, 802, 803, 810), (809, 802, 811, 800), (292, 294, 289, 290), (814, 803, 818, 831), (779, 776, 783, 781), (810, 807, 822, 827), (813, 806, 815, 804), (845, 822, 823, 846), (426, 428, 430, 425), (815, 806, 807, 814), (483, 480, 487, 485), (831, 844, 847, 830), (844, 845, 846, 847), (827, 822, 845, 836), (836, 845, 844, 837), (827, 836, 839, 826), (836, 837, 838, 839), (823, 828, 843, 846), (846, 843, 842, 847), (819, 824, 835, 838), (838, 835, 834, 839), (825, 832, 835, 824), (832, 833, 834, 835), (816, 833, 840, 829), (833, 832, 841, 840), (829, 840, 843, 828), (840, 841, 842, 843), (849, 848, 851, 850), (792, 799, 851, 848), (797, 795, 849, 850), (795, 792, 848, 849)])
me_banknote_widget_series_9_design_denomination_1000_front_001.polygons.foreach_set('material_index', [0, 0, 0, 0, 0, 0, 0, 0, 0, 0, 0, 0, 0, 0, 0, 0, 0, 0, 0, 0, 0, 0, 0, 0, 0, 0, 0, 0, 0, 0, 0, 0, 0, 0, 0, 0, 0, 0, 0, 0, 0, 0, 0, 0, 0, 0, 0, 0, 0, 0, 0, 0, 0, 0, 0, 0, 0, 0, 0, 0, 0, 0, 0, 0, 0, 0, 0, 0, 0, 0, 0, 0, 0, 0, 0, 0, 0, 0, 0, 0, 0, 0, 0, 0, 0, 0, 0, 0, 0, 0, 0, 0, 0, 0, 0, 0, 0, 0, 0, 0, 0, 0, 0, 0, 0, 0, 0, 0, 0, 0, 0, 0, 0, 0, 0, 0, 0, 0, 0, 0, 0, 0, 0, 0, 0, 0, 0, 0, 0, 0, 0, 0, 0, 0, 0, 0, 0, 0, 0, 0, 0, 0, 0, 0, 0, 0, 0, 0, 0, 0, 0, 0, 0, 0, 0, 0, 0, 0, 0, 0, 0, 0, 0, 0, 0, 0, 0, 0, 0, 0, 0, 0, 0, 0, 0, 0, 0, 0, 0, 0, 0, 0, 0, 0, 0, 0, 0, 0, 0, 0, 0, 0, 0, 0, 0, 0, 0, 0, 0, 0, 0, 0, 0, 0, 0, 0, 0, 0, 0, 0, 0, 0, 0, 0, 0, 0, 0, 0, 0, 0, 0, 0, 0, 0, 0, 0, 0, 0, 0, 0, 0, 0, 0, 0, 0, 0, 0, 0, 0, 0, 0, 0, 0, 0, 0, 0, 0, 0, 0, 0, 0, 0, 0, 0, 0, 0, 0, 0, 0, 0, 0, 0, 0, 0, 0, 0, 0, 0, 0, 0, 0, 0, 0, 0, 0, 0, 0, 0, 0, 0, 0, 0, 0, 0, 0, 0, 0, 0, 0, 0, 0, 0, 0, 0, 0, 0, 0, 0, 0, 0, 0, 0, 0, 0, 0, 0, 0, 0, 0, 0, 0, 0, 0, 0, 0, 0, 0, 0, 0, 0, 0, 0, 0, 0, 0, 0, 0, 0, 0, 0, 0, 0, 0, 0, 0, 0, 0, 0, 0, 0, 0, 0, 0, 0, 0, 0, 0, 0, 0, 0, 0, 0, 0, 0, 0, 0, 0, 0, 0, 0, 0, 0, 0, 0, 0, 0, 0, 0, 0, 0, 0, 0, 0, 0, 0, 0, 0, 0, 0, 0, 0, 0, 0, 0, 0, 0, 0, 0, 0, 0, 0, 0, 0, 0, 0, 0, 0, 0, 0, 0, 0, 0, 0, 0, 0, 0, 0, 0, 0, 0, 0, 0, 0, 0, 0, 0, 0, 0, 0, 0, 0, 0, 0, 0, 0, 0, 0, 0, 0, 0, 0, 0, 0, 0, 0, 0, 0, 0, 0, 0, 0, 0, 0, 0, 0, 0, 0, 0, 0, 0, 0, 0, 0, 0, 0, 0, 0, 0, 0, 0, 0, 0, 0, 0, 0, 0, 0, 0, 0, 0, 0, 0, 0, 0, 0, 0, 0, 0, 0, 0, 0, 0, 0, 0, 0, 0, 0, 0, 0, 0, 0, 0, 0, 0, 0, 0, 0, 0, 0, 0, 0, 0, 0, 0, 0, 0, 0, 0, 0, 0, 0, 0, 0, 0, 0, 0, 0, 0, 0, 0, 0, 0, 0, 0, 0, 0, 0, 0, 0, 0, 0, 0, 0, 0, 0, 0, 0, 0, 0, 0, 0, 0, 0, 0, 0, 0, 0, 0, 0, 0, 0, 0, 0, 0, 0, 0, 0, 0, 0, 0, 0, 0, 0, 0, 0, 0, 0, 0, 0, 0, 0, 0, 0, 0, 0, 0, 0, 0, 0, 0, 0, 0, 0, 0, 0, 0, 0, 0, 0, 0, 0, 0, 0, 0, 0, 0, 0, 0, 0, 0, 0, 0, 0, 0, 0, 0, 0, 0, 0, 0, 0, 0, 0, 0, 0, 0, 0, 0, 0, 0, 0, 0, 0, 0, 0, 0, 0, 0, 0, 0, 0, 0, 0, 0, 0, 0, 1, 0, 0, 0])
_uv = me_banknote_widget_series_9_design_denomination_1000_front_001.uv_layers.new(name='UVMap')
_uv.uv.foreach_set('vector', [0.09242, 0.0009237, 0.09242, 0.09242, 0.0009237, 0.09242, 0.0009237, 0.0009237, 0.09242, 0.1858, 0.0009237, 0.1858, 0.0009237, 0.1858, 0.09242, 0.1858, 0.1858, 0.0009237, 0.1858, 0.0009237, 0.09427, 0.0009237, 0.09427, 0.0009237, 0.1858, 0.09427, 0.1858, 0.09427, 0.09427, 0.09427, 0.09427, 0.09427, 0.0009237, 0.1876, 0.09242, 0.1876, 0.09242, 0.1876, 0.0009237, 0.1876, 0.1858, 0.1876, 0.1858, 0.2791, 0.1858, 0.2791, 0.1858, 0.1876, 0.2791, 0.0009237, 0.1876, 0.0009237, 0.1876, 0.09242, 0.2791, 0.09242, 0.1858, 0.2791, 0.09427, 0.2791, 0.09427, 0.2791, 0.1858, 0.2791, 0.1876, 0.1858, 0.1876, 0.09427, 0.1876, 0.09427, 0.1876, 0.1858, 0.1876, 0.09427, 0.2791, 0.09427, 0.2791, 0.09427, 0.1876, 0.09427, 0.1876, 0.1876, 0.2791, 0.1876, 0.2791, 0.1876, 0.1876, 0.1876, 0.09242, 0.281, 0.0009237, 0.281, 0.0009237, 0.3725, 0.09242, 0.3725, 0.09242, 0.09427, 0.0009237, 0.09427, 0.0009237, 0.1858, 0.09242, 0.1858, 0.1858, 0.281, 0.09427, 0.281, 0.09427, 0.3725, 0.1858, 0.3725, 0.2791, 0.281, 0.1876, 0.281, 0.1876, 0.3725, 0.2791, 0.3725, 0.281, 0.0009237, 0.3725, 0.0009237, 0.3725, 0.0009237, 0.281, 0.0009237, 0.281, 0.1858, 0.281, 0.09427, 0.281, 0.09427, 0.281, 0.1858, 0.01711, 0.9667, 0.01722, 0.9666, 0.03312, 0.9507, 0.03327, 0.9506, 0.03327, 0.9506, 0.03312, 0.9507, 0.01722, 0.9666, 0.01711, 0.9667, 0.03325, 0.9829, 0.03341, 0.9828, 0.04931, 0.9668, 0.04942, 0.9667, 0.04942, 0.9667, 0.04931, 0.9668, 0.03341, 0.9828, 0.03325, 0.9829, 0.3725, 0.1858, 0.3725, 0.1858, 0.3725, 0.09427, 0.3725, 0.09427, 0.03325, 0.9829, 0.01711, 0.9667, 0.0009426, 0.9829, 0.01709, 0.9991, 0.281, 0.1858, 0.281, 0.1858, 0.3725, 0.1858, 0.3725, 0.1858, 0.3725, 0.1876, 0.3725, 0.2791, 0.3725, 0.2791, 0.3725, 0.1876, 0.281, 0.281, 0.281, 0.281, 0.281, 0.3725, 0.281, 0.3725, 0.09242, 0.3725, 0.0009237, 0.3725, 0.0009237, 0.3725, 0.09242, 0.3725, 0.09242, 0.3743, 0.0009237, 0.3743, 0.0009237, 0.4658, 0.09242, 0.4658, 0.1858, 0.3743, 0.1858, 0.4658, 0.09427, 0.4658, 0.09427, 0.3743, 0.2791, 0.4658, 0.1876, 0.4658, 0.1876, 0.4658, 0.2791, 0.4658, 0.3725, 0.3725, 0.281, 0.3725, 0.281, 0.3725, 0.3725, 0.3725, 0.281, 0.3743, 0.3725, 0.3743, 0.3725, 0.3743, 0.281, 0.3743, 0.4658, 0.0009237, 0.4658, 0.09242, 0.4658, 0.09242, 0.4658, 0.0009237, 0.3743, 0.1858, 0.3743, 0.09427, 0.3743, 0.09427, 0.3743, 0.1858, 0.4658, 0.1858, 0.3743, 0.1858, 0.3743, 0.1858, 0.4658, 0.1858, 0.4658, 0.2791, 0.3743, 0.2791, 0.3743, 0.2791, 0.4658, 0.2791, 0.3743, 0.281, 0.4658, 0.281, 0.4658, 0.3725, 0.3743, 0.3725, 0.3743, 0.4658, 0.3743, 0.3743, 0.3743, 0.3743, 0.3743, 0.4658, 0.09427, 0.0009237, 0.09427, 0.09242, 0.1858, 0.09242, 0.1858, 0.0009237, 0.4658, 0.3743, 0.4658, 0.4658, 0.4658, 0.4658, 0.4658, 0.3743, 0.09242, 0.5591, 0.0009237, 0.5591, 0.0009237, 0.5591, 0.09242, 0.5591, 0.1858, 0.5591, 0.09427, 0.5591, 0.09427, 0.4677, 0.1858, 0.4677, 0.1876, 0.4677, 0.2791, 0.4677, 0.2791, 0.4677, 0.1876, 0.4677, 0.0009237, 0.0009237, 0.09242, 0.0009237, 0.09242, 0.0009237, 0.0009237, 0.0009237, 0.3725, 0.4677, 0.281, 0.4677, 0.281, 0.5591, 0.3725, 0.5591, 0.1858, 0.1858, 0.09427, 0.1858, 0.09427, 0.1858, 0.1858, 0.1858, 0.4658, 0.5591, 0.3743, 0.5591, 0.3743, 0.4677, 0.4658, 0.4677, 0.5591, 0.09242, 0.4677, 0.09242, 0.4677, 0.09242, 0.5591, 0.09242, 0.5591, 0.1858, 0.5591, 0.1858, 0.5591, 0.09427, 0.5591, 0.09427, 0.2791, 0.1858, 0.1876, 0.1858, 0.1876, 0.1858, 0.2791, 0.1858, 0.4677, 0.1876, 0.5591, 0.1876, 0.5591, 0.2791, 0.4677, 0.2791, 0.02787, 0.9883, 0.03325, 0.9829, 0.03327, 0.9829, 0.02788, 0.9883, 0.281, 0.4677, 0.3725, 0.4677, 0.3725, 0.4677, 0.281, 0.4677, 0.4677, 0.3725, 0.4677, 0.3725, 0.5591, 0.3725, 0.5591, 0.3725, 0.4677, 0.281, 0.5591, 0.281, 0.5591, 0.281, 0.4677, 0.281, 0.4677, 0.4658, 0.4677, 0.3743, 0.4677, 0.3743, 0.4677, 0.4658, 0.5591, 0.4658, 0.5591, 0.4658, 0.5591, 0.3743, 0.5591, 0.3743, 0.5591, 0.4658, 0.4677, 0.4658, 0.4677, 0.4658, 0.5591, 0.4658, 0.4677, 0.3743, 0.5591, 0.3743, 0.5591, 0.3743, 0.4677, 0.3743, 0.4677, 0.4677, 0.5591, 0.4677, 0.5591, 0.5591, 0.4677, 0.5591, 0.09242, 0.561, 0.09242, 0.6525, 0.0009237, 0.6525, 0.0009237, 0.561, 0.1858, 0.561, 0.09427, 0.561, 0.09427, 0.6525, 0.1858, 0.6525, 0.09242, 0.09427, 0.09242, 0.1858, 0.0009237, 0.1858, 0.0009237, 0.09427, 0.2791, 0.561, 0.2791, 0.6525, 0.2791, 0.6525, 0.2791, 0.561, 0.3725, 0.09427, 0.3725, 0.09427, 0.281, 0.09427, 0.281, 0.09427, 0.3725, 0.561, 0.3725, 0.6525, 0.3725, 0.6525, 0.3725, 0.561, 0.0009237, 0.5591, 0.0009237, 0.4677, 0.0009237, 0.4677, 0.0009237, 0.5591, 0.09242, 0.2791, 0.0009237, 0.2791, 0.0009237, 0.1876, 0.09242, 0.1876, 0.3743, 0.6525, 0.3743, 0.561, 0.3743, 0.561, 0.3743, 0.6525, 0.5591, 0.561, 0.5591, 0.6525, 0.4677, 0.6525, 0.4677, 0.561, 0.1876, 0.281, 0.2791, 0.281, 0.2791, 0.281, 0.1876, 0.281, 0.2791, 0.3725, 0.1876, 0.3725, 0.1876, 0.3725, 0.2791, 0.3725, 0.561, 0.0009237, 0.6525, 0.0009237, 0.6525, 0.09242, 0.561, 0.09242, 0.6525, 0.09427, 0.6525, 0.1858, 0.6525, 0.1858, 0.6525, 0.09427, 0.561, 0.2791, 0.561, 0.1876, 0.561, 0.1876, 0.561, 0.2791, 0.01172, 0.9721, 0.01711, 0.9667, 0.03325, 0.9829, 0.02787, 0.9883, 0.561, 0.281, 0.561, 0.3725, 0.6525, 0.3725, 0.6525, 0.281, 0.3725, 0.4677, 0.3725, 0.5591, 0.3725, 0.5591, 0.3725, 0.4677, 0.561, 0.4658, 0.561, 0.3743, 0.561, 0.3743, 0.561, 0.4658, 0.561, 0.4677, 0.561, 0.5591, 0.6525, 0.5591, 0.6525, 0.4677, 0.6525, 0.0009237, 0.6525, 0.0009237, 0.561, 0.0009237, 0.561, 0.0009237, 0.01709, 0.9667, 0.0009237, 0.9829, 0.0009426, 0.9829, 0.01711, 0.9667, 0.281, 0.0009237, 0.281, 0.09242, 0.3725, 0.09242, 0.3725, 0.0009237, 0.561, 0.09242, 0.561, 0.09242, 0.6525, 0.09242, 0.6525, 0.09242, 0.6525, 0.561, 0.6525, 0.6525, 0.6525, 0.6525, 0.6525, 0.561, 0.0009237, 0.7458, 0.0009237, 0.6543, 0.0009237, 0.6543, 0.0009237, 0.7458, 0.1858, 0.6543, 0.09427, 0.6543, 0.09427, 0.7458, 0.1858, 0.7458, 0.2791, 0.6543, 0.2791, 0.7458, 0.1876, 0.7458, 0.1876, 0.6543, 0.281, 0.7458, 0.281, 0.7458, 0.3725, 0.7458, 0.3725, 0.7458, 0.3743, 0.7458, 0.3743, 0.7458, 0.4658, 0.7458, 0.4658, 0.7458, 0.09242, 0.281, 0.09242, 0.3725, 0.0009237, 0.3725, 0.0009237, 0.281, 0.4677, 0.7458, 0.4677, 0.7458, 0.5591, 0.7458, 0.5591, 0.7458, 0.5591, 0.6543, 0.5591, 0.7458, 0.5591, 0.7458, 0.5591, 0.6543, 0.4677, 0.7458, 0.4677, 0.6543, 0.4677, 0.6543, 0.4677, 0.7458, 0.3725, 0.09242, 0.3725, 0.09242, 0.3725, 0.0009237, 0.3725, 0.0009237, 0.09427, 0.3743, 0.1858, 0.3743, 0.1858, 0.3743, 0.09427, 0.3743, 0.6525, 0.0009237, 0.6525, 0.09242, 0.6525, 0.09242, 0.6525, 0.0009237, 0.6525, 0.7458, 0.6525, 0.7458, 0.6525, 0.6543, 0.6525, 0.6543, 0.5591, 0.6525, 0.4677, 0.6525, 0.4677, 0.6525, 0.5591, 0.6525, 0.6543, 0.0009237, 0.7458, 0.0009237, 0.7458, 0.09242, 0.6543, 0.09242, 0.7458, 0.09427, 0.7458, 0.09427, 0.6543, 0.09427, 0.6543, 0.09427, 0.1858, 0.1876, 0.09427, 0.1876, 0.09427, 0.2791, 0.1858, 0.2791, 0.7458, 0.09427, 0.7458, 0.1858, 0.7458, 0.1858, 0.7458, 0.09427, 0.6543, 0.1876, 0.6543, 0.2791, 0.7458, 0.2791, 0.7458, 0.1876, 0.5591, 0.1876, 0.5591, 0.2791, 0.5591, 0.2791, 0.5591, 0.1876, 0.3725, 0.5591, 0.281, 0.5591, 0.281, 0.5591, 0.3725, 0.5591, 0.09427, 0.6525, 0.09427, 0.6525, 0.1858, 0.6525, 0.1858, 0.6525, 0.281, 0.3743, 0.281, 0.3743, 0.281, 0.4658, 0.281, 0.4658, 0.9975, 0.008206, 0.9975, 1.008, 4.272e-05, 1.0, 4.273e-05, 4.278e-05, 0.7458, 0.3725, 0.7458, 0.3725, 0.7458, 0.281, 0.7458, 0.281, 0.09427, 0.09242, 0.09427, 0.0009237, 0.09427, 0.0009237, 0.09427, 0.09242, 0.1858, 0.0009237, 0.1858, 0.09242, 0.1858, 0.09242, 0.1858, 0.0009237, 0.281, 0.281, 0.3725, 0.281, 0.3725, 0.281, 0.281, 0.281, 0.2791, 0.281, 0.2791, 0.3725, 0.1876, 0.3725, 0.1876, 0.281, 0.4658, 0.6543, 0.4658, 0.7458, 0.3743, 0.7458, 0.3743, 0.6543, 0.09427, 0.281, 0.1858, 0.281, 0.1858, 0.281, 0.09427, 0.281, 0.6543, 0.3743, 0.6543, 0.4658, 0.7458, 0.4658, 0.7458, 0.3743, 0.6543, 0.4677, 0.7458, 0.4677, 0.7458, 0.4677, 0.6543, 0.4677, 0.7458, 0.6525, 0.6543, 0.6525, 0.6543, 0.6525, 0.7458, 0.6525, 0.4677, 0.2791, 0.4677, 0.1876, 0.4677, 0.1876, 0.4677, 0.2791, 0.3743, 0.5591, 0.3743, 0.4677, 0.3743, 0.4677, 0.3743, 0.5591, 0.4677, 0.0009237, 0.5591, 0.0009237, 0.5591, 0.09242, 0.4677, 0.09242, 0.6543, 0.561, 0.7458, 0.561, 0.7458, 0.561, 0.6543, 0.561, 0.7458, 0.7458, 0.7458, 0.7458, 0.7458, 0.6543, 0.7458, 0.6543, 0.0009237, 0.8392, 0.0009237, 0.8392, 0.09242, 0.8392, 0.09242, 0.8392, 0.1858, 0.7477, 0.09427, 0.7477, 0.09427, 0.8392, 0.1858, 0.8392, 0.2791, 0.7477, 0.1876, 0.7477, 0.1876, 0.8392, 0.2791, 0.8392, 0.09427, 0.8392, 0.09427, 0.7477, 0.09427, 0.7477, 0.09427, 0.8392, 0.3725, 0.8392, 0.3725, 0.8392, 0.3725, 0.7477, 0.3725, 0.7477, 0.7458, 0.09242, 0.6543, 0.09242, 0.6543, 0.09242, 0.7458, 0.09242, 0.3743, 0.7477, 0.4658, 0.7477, 0.4658, 0.7477, 0.3743, 0.7477, 0.5591, 0.7477, 0.5591, 0.8392, 0.4677, 0.8392, 0.4677, 0.7477, 0.561, 0.7477, 0.6525, 0.7477, 0.6525, 0.7477, 0.561, 0.7477, 0.561, 0.7477, 0.561, 0.7477, 0.561, 0.8392, 0.561, 0.8392, 0.7458, 0.8392, 0.6543, 0.8392, 0.6543, 0.8392, 0.7458, 0.8392, 0.7477, 0.09242, 0.7477, 0.0009237, 0.7477, 0.0009237, 0.7477, 0.09242, 0.6525, 0.7477, 0.6525, 0.8392, 0.6525, 0.8392, 0.6525, 0.7477, 0.7477, 0.09427, 0.7477, 0.1858, 0.8392, 0.1858, 0.8392, 0.09427, 0.281, 0.7477, 0.3725, 0.7477, 0.3725, 0.7477, 0.281, 0.7477, 0.7458, 0.2791, 0.7458, 0.2791, 0.7458, 0.1876, 0.7458, 0.1876, 0.6525, 0.6543, 0.6525, 0.7458, 0.561, 0.7458, 0.561, 0.6543, 0.7477, 0.2791, 0.7477, 0.1876, 0.7477, 0.1876, 0.7477, 0.2791, 0.3725, 0.6543, 0.3725, 0.7458, 0.281, 0.7458, 0.281, 0.6543, 0.8392, 0.2791, 0.7477, 0.2791, 0.7477, 0.2791, 0.8392, 0.2791, 0.7477, 0.1876, 0.8392, 0.1876, 0.8392, 0.1876, 0.7477, 0.1876, 0.6525, 0.3743, 0.6525, 0.4658, 0.6525, 0.4658, 0.6525, 0.3743, 0.1876, 0.1876, 0.1876, 0.2791, 0.2791, 0.2791, 0.2791, 0.1876, 0.8392, 0.281, 0.8392, 0.3725, 0.8392, 0.3725, 0.8392, 0.281, 0.4677, 0.561, 0.5591, 0.561, 0.5591, 0.561, 0.4677, 0.561, 0.6543, 0.4677, 0.7458, 0.4677, 0.7458, 0.5591, 0.6543, 0.5591, 0.281, 0.281, 0.281, 0.3725, 0.3725, 0.3725, 0.3725, 0.281, 0.281, 0.7458, 0.281, 0.6543, 0.281, 0.6543, 0.281, 0.7458, 0.7458, 0.6525, 0.7458, 0.6525, 0.7458, 0.561, 0.7458, 0.561, 0.7477, 0.281, 0.8392, 0.281, 0.8392, 0.281, 0.7477, 0.281, 0.8392, 0.3725, 0.7477, 0.3725, 0.7477, 0.3725, 0.8392, 0.3725, 0.01711, 0.9991, 0.03327, 0.9829, 0.03325, 0.9829, 0.01709, 0.9991, 0.7477, 0.4658, 0.7477, 0.3743, 0.7477, 0.3743, 0.7477, 0.4658, 0.8392, 0.3743, 0.8392, 0.4658, 0.8392, 0.4658, 0.8392, 0.3743, 0.7477, 0.4658, 0.7477, 0.4658, 0.8392, 0.4658, 0.8392, 0.4658, 0.7477, 0.3743, 0.8392, 0.3743, 0.8392, 0.3743, 0.7477, 0.3743, 0.561, 0.09242, 0.561, 0.0009237, 0.561, 0.0009237, 0.561, 0.09242, 0.3743, 0.3725, 0.3743, 0.281, 0.3743, 0.281, 0.3743, 0.3725, 0.7477, 0.4677, 0.7477, 0.5591, 0.8392, 0.5591, 0.8392, 0.4677, 0.6525, 0.5591, 0.561, 0.5591, 0.561, 0.5591, 0.6525, 0.5591, 0.4677, 0.09242, 0.4677, 0.0009237, 0.4677, 0.0009237, 0.4677, 0.09242, 0.5591, 0.0009237, 0.5591, 0.09242, 0.5591, 0.09242, 0.5591, 0.0009237, 0.2791, 0.4677, 0.1876, 0.4677, 0.1876, 0.5591, 0.2791, 0.5591, 0.0009237, 0.6543, 0.09242, 0.6543, 0.09242, 0.6543, 0.0009237, 0.6543, 0.4658, 0.6543, 0.4658, 0.7458, 0.4658, 0.7458, 0.4658, 0.6543, 0.8392, 0.561, 0.8392, 0.6525, 0.8392, 0.6525, 0.8392, 0.561, 0.7477, 0.1858, 0.7477, 0.09427, 0.7477, 0.09427, 0.7477, 0.1858, 0.281, 0.6543, 0.3725, 0.6543, 0.3725, 0.6543, 0.281, 0.6543, 0.7477, 0.6543, 0.7477, 0.7458, 0.8392, 0.7458, 0.8392, 0.6543, 0.1858, 0.1858, 0.1858, 0.1858, 0.1858, 0.09427, 0.1858, 0.09427, 0.2791, 0.7458, 0.1876, 0.7458, 0.1876, 0.7458, 0.2791, 0.7458, 0.2791, 0.6543, 0.2791, 0.7458, 0.2791, 0.7458, 0.2791, 0.6543, 0.0009237, 0.561, 0.09242, 0.561, 0.09242, 0.561, 0.0009237, 0.561, 0.2791, 0.3743, 0.2791, 0.4658, 0.1876, 0.4658, 0.1876, 0.3743, 0.3743, 0.1876, 0.3743, 0.2791, 0.4658, 0.2791, 0.4658, 0.1876, 0.7477, 0.8392, 0.7477, 0.7477, 0.7477, 0.7477, 0.7477, 0.8392, 0.1876, 0.7458, 0.1876, 0.6543, 0.1876, 0.6543, 0.1876, 0.7458, 0.0009237, 0.6525, 0.0009237, 0.6525, 0.09242, 0.6525, 0.09242, 0.6525, 0.1876, 0.4658, 0.1876, 0.3743, 0.1876, 0.3743, 0.1876, 0.4658, 0.09242, 0.561, 0.09242, 0.6525, 0.09242, 0.6525, 0.09242, 0.561, 0.0009237, 0.561, 0.0009237, 0.561, 0.0009237, 0.6525, 0.0009237, 0.6525, 0.2791, 0.7477, 0.2791, 0.8392, 0.2791, 0.8392, 0.2791, 0.7477, 0.1876, 0.09242, 0.1876, 0.0009237, 0.1876, 0.0009237, 0.1876, 0.09242, 0.4677, 0.3725, 0.4677, 0.281, 0.4677, 0.281, 0.4677, 0.3725, 0.2791, 0.0009237, 0.2791, 0.0009237, 0.1876, 0.0009237, 0.1876, 0.0009237, 0.561, 0.7458, 0.561, 0.6543, 0.561, 0.6543, 0.561, 0.7458, 0.7458, 0.7458, 0.7458, 0.6543, 0.6543, 0.6543, 0.6543, 0.7458, 0.09427, 0.1876, 0.1858, 0.1876, 0.1858, 0.1876, 0.09427, 0.1876, 0.09427, 0.2791, 0.09427, 0.1876, 0.09427, 0.1876, 0.09427, 0.2791, 0.09242, 0.9325, 0.09242, 0.9325, 0.09242, 0.841, 0.09242, 0.841, 0.09427, 0.841, 0.1858, 0.841, 0.1858, 0.841, 0.09427, 0.841, 0.6543, 0.1858, 0.6543, 0.09427, 0.6543, 0.09427, 0.6543, 0.1858, 0.7458, 0.561, 0.7458, 0.6525, 0.6543, 0.6525, 0.6543, 0.561, 0.006331, 0.9775, 0.0009426, 0.9829, 0.0009237, 0.9829, 0.006312, 0.9775, 0.2791, 0.841, 0.2791, 0.9325, 0.2791, 0.9325, 0.2791, 0.841, 0.7458, 0.7458, 0.6543, 0.7458, 0.6543, 0.7458, 0.7458, 0.7458, 0.1876, 0.9325, 0.1876, 0.841, 0.1876, 0.841, 0.1876, 0.9325, 0.7477, 0.6543, 0.8392, 0.6543, 0.8392, 0.7458, 0.7477, 0.7458, 0.3743, 0.281, 0.4658, 0.281, 0.4658, 0.281, 0.3743, 0.281, 0.281, 0.1876, 0.3725, 0.1876, 0.3725, 0.2791, 0.281, 0.2791, 0.0009237, 0.841, 0.0009237, 0.841, 0.0009237, 0.9325, 0.0009237, 0.9325, 0.3725, 0.841, 0.3725, 0.9325, 0.281, 0.9325, 0.281, 0.841, 0.0009237, 0.281, 0.09242, 0.281, 0.09242, 0.281, 0.0009237, 0.281, 0.4658, 0.5591, 0.3743, 0.5591, 0.3743, 0.5591, 0.4658, 0.5591, 0.09427, 0.9325, 0.09427, 0.841, 0.09427, 0.841, 0.09427, 0.9325, 0.2791, 0.09242, 0.1876, 0.09242, 0.1876, 0.09242, 0.2791, 0.09242, 0.3725, 0.3743, 0.281, 0.3743, 0.281, 0.4658, 0.3725, 0.4658, 0.0009237, 0.3725, 0.0009237, 0.281, 0.0009237, 0.281, 0.0009237, 0.3725, 0.281, 0.1876, 0.281, 0.2791, 0.3725, 0.2791, 0.3725, 0.1876, 0.6525, 0.09427, 0.6525, 0.09427, 0.561, 0.09427, 0.561, 0.09427, 0.6525, 0.561, 0.6525, 0.6525, 0.561, 0.6525, 0.561, 0.561, 0.7477, 0.6525, 0.7477, 0.6525, 0.8392, 0.6525, 0.8392, 0.6525, 0.4658, 0.9325, 0.3743, 0.9325, 0.3743, 0.9325, 0.4658, 0.9325, 0.09242, 0.1876, 0.0009237, 0.1876, 0.0009237, 0.2791, 0.09242, 0.2791, 0.02233, 0.9399, 0.006433, 0.9558, 0.001038, 0.9504, 0.01694, 0.9345, 0.6525, 0.1858, 0.561, 0.1858, 0.561, 0.1858, 0.6525, 0.1858, 0.3725, 0.4658, 0.281, 0.4658, 0.281, 0.4658, 0.3725, 0.4658, 0.4677, 0.1876, 0.4677, 0.2791, 0.5591, 0.2791, 0.5591, 0.1876, 0.281, 0.841, 0.281, 0.841, 0.281, 0.9325, 0.281, 0.9325, 0.6543, 0.281, 0.7458, 0.281, 0.7458, 0.3725, 0.6543, 0.3725, 0.1876, 0.6525, 0.1876, 0.561, 0.1876, 0.561, 0.1876, 0.6525, 0.5591, 0.841, 0.5591, 0.9325, 0.4677, 0.9325, 0.4677, 0.841, 0.4677, 0.6543, 0.5591, 0.6543, 0.5591, 0.6543, 0.4677, 0.6543, 0.4658, 0.7477, 0.4658, 0.8392, 0.4658, 0.8392, 0.4658, 0.7477, 0.561, 0.841, 0.561, 0.841, 0.561, 0.9325, 0.561, 0.9325, 0.2791, 0.09427, 0.2791, 0.1858, 0.2791, 0.1858, 0.2791, 0.09427, 0.1858, 0.3725, 0.09427, 0.3725, 0.09427, 0.3725, 0.1858, 0.3725, 0.1876, 0.09427, 0.1876, 0.1858, 0.2791, 0.1858, 0.2791, 0.09427, 0.6543, 0.3725, 0.6543, 0.3725, 0.7458, 0.3725, 0.7458, 0.3725, 0.4677, 0.1876, 0.5591, 0.1876, 0.5591, 0.1876, 0.4677, 0.1876, 0.09427, 0.3725, 0.09427, 0.281, 0.09427, 0.281, 0.09427, 0.3725, 0.3743, 0.09242, 0.3743, 0.0009237, 0.3743, 0.0009237, 0.3743, 0.09242, 0.4658, 0.841, 0.4658, 0.9325, 0.3743, 0.9325, 0.3743, 0.841, 0.6543, 0.9325, 0.6543, 0.9325, 0.7458, 0.9325, 0.7458, 0.9325, 0.7477, 0.841, 0.7477, 0.841, 0.7477, 0.9325, 0.7477, 0.9325, 0.8392, 0.841, 0.8392, 0.9325, 0.8392, 0.9325, 0.8392, 0.841, 0.6543, 0.9325, 0.6543, 0.841, 0.6543, 0.841, 0.6543, 0.9325, 0.841, 0.0009237, 0.9325, 0.0009237, 0.9325, 0.09242, 0.841, 0.09242, 0.281, 0.09242, 0.281, 0.0009237, 0.281, 0.0009237, 0.281, 0.09242, 0.7477, 0.0009237, 0.8392, 0.0009237, 0.8392, 0.09242, 0.7477, 0.09242, 0.4658, 0.841, 0.4658, 0.9325, 0.4658, 0.9325, 0.4658, 0.841, 0.5591, 0.5591, 0.4677, 0.5591, 0.4677, 0.5591, 0.5591, 0.5591, 0.841, 0.1858, 0.841, 0.09427, 0.841, 0.09427, 0.841, 0.1858, 0.6525, 0.4677, 0.6525, 0.5591, 0.6525, 0.5591, 0.6525, 0.4677, 0.1858, 0.4677, 0.09427, 0.4677, 0.09427, 0.5591, 0.1858, 0.5591, 0.0009237, 0.7477, 0.09242, 0.7477, 0.09242, 0.7477, 0.0009237, 0.7477, 0.841, 0.1876, 0.9325, 0.1876, 0.9325, 0.1876, 0.841, 0.1876, 0.6525, 0.3725, 0.561, 0.3725, 0.561, 0.3725, 0.6525, 0.3725, 0.841, 0.3725, 0.841, 0.281, 0.841, 0.281, 0.841, 0.3725, 0.9325, 0.281, 0.9325, 0.3725, 0.9325, 0.3725, 0.9325, 0.281, 0.9325, 0.3743, 0.841, 0.3743, 0.841, 0.4658, 0.9325, 0.4658, 0.3743, 0.3743, 0.4658, 0.3743, 0.4658, 0.4658, 0.3743, 0.4658, 0.2791, 0.5591, 0.1876, 0.5591, 0.1876, 0.5591, 0.2791, 0.5591, 0.9325, 0.3725, 0.841, 0.3725, 0.841, 0.3725, 0.9325, 0.3725, 0.7458, 0.6543, 0.7458, 0.6543, 0.6543, 0.6543, 0.6543, 0.6543, 0.841, 0.281, 0.9325, 0.281, 0.9325, 0.281, 0.841, 0.281, 0.1858, 0.8392, 0.09427, 0.8392, 0.09427, 0.8392, 0.1858, 0.8392, 0.9325, 0.4677, 0.9325, 0.5591, 0.9325, 0.5591, 0.9325, 0.4677, 0.841, 0.4677, 0.9325, 0.4677, 0.9325, 0.4677, 0.841, 0.4677, 0.7477, 0.3743, 0.7477, 0.4658, 0.8392, 0.4658, 0.8392, 0.3743, 0.1858, 0.5591, 0.1858, 0.5591, 0.1858, 0.4677, 0.1858, 0.4677, 0.1858, 0.7477, 0.1858, 0.8392, 0.1858, 0.8392, 0.1858, 0.7477, 0.7477, 0.1876, 0.8392, 0.1876, 0.8392, 0.2791, 0.7477, 0.2791, 0.281, 0.8392, 0.281, 0.7477, 0.281, 0.7477, 0.281, 0.8392, 0.0009237, 0.09427, 0.09242, 0.09427, 0.09242, 0.09427, 0.0009237, 0.09427, 0.0009237, 0.1858, 0.0009237, 0.09427, 0.0009237, 0.09427, 0.0009237, 0.1858, 0.09242, 0.1858, 0.09242, 0.1858, 0.09242, 0.09427, 0.09242, 0.09427, 0.4658, 0.561, 0.4658, 0.6525, 0.3743, 0.6525, 0.3743, 0.561, 0.4677, 0.841, 0.5591, 0.841, 0.5591, 0.841, 0.4677, 0.841, 0.4677, 0.9325, 0.4677, 0.9325, 0.5591, 0.9325, 0.5591, 0.9325, 0.5591, 0.841, 0.5591, 0.9325, 0.5591, 0.9325, 0.5591, 0.841, 0.2791, 0.561, 0.1876, 0.561, 0.1876, 0.6525, 0.2791, 0.6525, 0.6543, 0.7477, 0.7458, 0.7477, 0.7458, 0.7477, 0.6543, 0.7477, 0.9325, 0.2791, 0.9325, 0.2791, 0.9325, 0.1876, 0.9325, 0.1876, 0.01709, 0.9991, 0.0009426, 0.9829, 0.001038, 0.9504, 0.01694, 0.9345, 0.01707, 0.9344, 0.01707, 0.9344, 0.01694, 0.9345, 0.0009237, 0.9829, 0.0009426, 0.9829, 0.01709, 0.9991, 0.04959, 0.9989, 0.06549, 0.983, 0.06562, 0.9829, 0.06562, 0.9829, 0.06549, 0.983, 0.01711, 0.9991, 0.4658, 0.09427, 0.4658, 0.09427, 0.3743, 0.09427, 0.3743, 0.09427, 0.6543, 0.8392, 0.6543, 0.7477, 0.6543, 0.7477, 0.6543, 0.8392, 0.8392, 0.0009237, 0.8392, 0.0009237, 0.7477, 0.0009237, 0.7477, 0.0009237, 0.09242, 0.9325, 0.0009237, 0.9325, 0.0009237, 0.9325, 0.09242, 0.9325, 0.8392, 0.09242, 0.7477, 0.09242, 0.7477, 0.09242, 0.8392, 0.09242, 0.09242, 0.561, 0.0009237, 0.561, 0.0009237, 0.6525, 0.09242, 0.6525, 0.841, 0.4658, 0.841, 0.3743, 0.841, 0.3743, 0.841, 0.4658, 0.9325, 0.4658, 0.9325, 0.4658, 0.9325, 0.3743, 0.9325, 0.3743, 0.9325, 0.3743, 0.9325, 0.3743, 0.841, 0.3743, 0.841, 0.3743, 0.09427, 0.09242, 0.09427, 0.09242, 0.1858, 0.09242, 0.1858, 0.09242, 0.841, 0.2791, 0.841, 0.1876, 0.841, 0.1876, 0.841, 0.2791, 0.8392, 0.09427, 0.8392, 0.1858, 0.8392, 0.1858, 0.8392, 0.09427, 0.561, 0.3743, 0.6525, 0.3743, 0.6525, 0.3743, 0.561, 0.3743, 0.4677, 0.2791, 0.4677, 0.2791, 0.5591, 0.2791, 0.5591, 0.2791, 0.7458, 0.841, 0.7458, 0.9325, 0.6543, 0.9325, 0.6543, 0.841, 0.1876, 0.0009237, 0.2791, 0.0009237, 0.2791, 0.09242, 0.1876, 0.09242, 0.6543, 0.09242, 0.6543, 0.0009237, 0.6543, 0.0009237, 0.6543, 0.09242, 0.1858, 0.9325, 0.1858, 0.841, 0.09427, 0.841, 0.09427, 0.9325, 0.0547, 0.9722, 0.0388, 0.9881, 0.03341, 0.9828, 0.04931, 0.9668, 0.1858, 0.7477, 0.1858, 0.7477, 0.09427, 0.7477, 0.09427, 0.7477, 0.0009237, 0.09242, 0.0009237, 0.0009237, 0.0009237, 0.0009237, 0.0009237, 0.09242, 0.09242, 0.09242, 0.0009237, 0.09242, 0.0009237, 0.09242, 0.09242, 0.09242, 0.5591, 0.841, 0.4677, 0.841, 0.4677, 0.9325, 0.5591, 0.9325, 0.09242, 0.0009237, 0.09242, 0.09242, 0.09242, 0.09242, 0.09242, 0.0009237, 0.281, 0.5591, 0.281, 0.4677, 0.281, 0.4677, 0.281, 0.5591, 0.1858, 0.281, 0.1858, 0.3725, 0.1858, 0.3725, 0.1858, 0.281, 0.1876, 0.5591, 0.1876, 0.4677, 0.1876, 0.4677, 0.1876, 0.5591, 0.3743, 0.09427, 0.4658, 0.09427, 0.4658, 0.1858, 0.3743, 0.1858, 0.09242, 0.6543, 0.0009237, 0.6543, 0.0009237, 0.7458, 0.09242, 0.7458, 0.2791, 0.4677, 0.2791, 0.5591, 0.2791, 0.5591, 0.2791, 0.4677, 0.6525, 0.09242, 0.6525, 0.0009237, 0.561, 0.0009237, 0.561, 0.09242, 0.09427, 0.1858, 0.09427, 0.09427, 0.09427, 0.09427, 0.09427, 0.1858, 0.7477, 0.0009237, 0.7477, 0.09242, 0.8392, 0.09242, 0.8392, 0.0009237, 0.4677, 0.1858, 0.4677, 0.1858, 0.5591, 0.1858, 0.5591, 0.1858, 0.561, 0.5591, 0.561, 0.4677, 0.561, 0.4677, 0.561, 0.5591, 0.4677, 0.09427, 0.5591, 0.09427, 0.5591, 0.09427, 0.4677, 0.09427, 0.1858, 0.09427, 0.09427, 0.09427, 0.09427, 0.1858, 0.1858, 0.1858, 0.841, 0.561, 0.841, 0.6525, 0.9325, 0.6525, 0.9325, 0.561, 0.561, 0.4677, 0.6525, 0.4677, 0.6525, 0.4677, 0.561, 0.4677, 0.8392, 0.5591, 0.8392, 0.5591, 0.8392, 0.4677, 0.8392, 0.4677, 0.841, 0.6525, 0.841, 0.561, 0.841, 0.561, 0.841, 0.6525, 0.7458, 0.0009237, 0.7458, 0.09242, 0.7458, 0.09242, 0.7458, 0.0009237, 0.9325, 0.561, 0.9325, 0.6525, 0.9325, 0.6525, 0.9325, 0.561, 0.5591, 0.0009237, 0.5591, 0.0009237, 0.4677, 0.0009237, 0.4677, 0.0009237, 0.09242, 0.4677, 0.0009237, 0.4677, 0.0009237, 0.5591, 0.09242, 0.5591, 0.841, 0.561, 0.9325, 0.561, 0.9325, 0.561, 0.841, 0.561, 0.3725, 0.841, 0.281, 0.841, 0.281, 0.9325, 0.3725, 0.9325, 0.561, 0.1876, 0.561, 0.2791, 0.6525, 0.2791, 0.6525, 0.1876, 0.841, 0.6525, 0.841, 0.6525, 0.9325, 0.6525, 0.9325, 0.6525, 0.8392, 0.1858, 0.7477, 0.1858, 0.7477, 0.1858, 0.8392, 0.1858, 0.7477, 0.09427, 0.8392, 0.09427, 0.8392, 0.09427, 0.7477, 0.09427, 0.6525, 0.841, 0.6525, 0.9325, 0.561, 0.9325, 0.561, 0.841, 0.7458, 0.841, 0.6543, 0.841, 0.6543, 0.9325, 0.7458, 0.9325, 0.4658, 0.4677, 0.3743, 0.4677, 0.3743, 0.5591, 0.4658, 0.5591, 0.4677, 0.1858, 0.4677, 0.09427, 0.4677, 0.09427, 0.4677, 0.1858, 0.561, 0.6525, 0.561, 0.561, 0.561, 0.561, 0.561, 0.6525, 0.6525, 0.561, 0.6525, 0.561, 0.561, 0.561, 0.561, 0.561, 0.09242, 0.7477, 0.0009237, 0.7477, 0.0009237, 0.8392, 0.09242, 0.8392, 0.09242, 0.841, 0.09242, 0.9325, 0.0009237, 0.9325, 0.0009237, 0.841, 0.6525, 0.841, 0.561, 0.841, 0.561, 0.9325, 0.6525, 0.9325, 0.841, 0.09427, 0.841, 0.1858, 0.9325, 0.1858, 0.9325, 0.09427, 0.6525, 0.6525, 0.561, 0.6525, 0.561, 0.6525, 0.6525, 0.6525, 0.6525, 0.6543, 0.6525, 0.6543, 0.561, 0.6543, 0.561, 0.6543, 0.6543, 0.0009237, 0.6543, 0.09242, 0.7458, 0.09242, 0.7458, 0.0009237, 0.561, 0.7458, 0.561, 0.7458, 0.6525, 0.7458, 0.6525, 0.7458, 0.6543, 0.5591, 0.6543, 0.4677, 0.6543, 0.4677, 0.6543, 0.5591, 0.3743, 0.6543, 0.3743, 0.6543, 0.3743, 0.7458, 0.3743, 0.7458, 0.841, 0.7458, 0.841, 0.6543, 0.841, 0.6543, 0.841, 0.7458, 0.3743, 0.1876, 0.4658, 0.1876, 0.4658, 0.2791, 0.3743, 0.2791, 0.9325, 0.6543, 0.9325, 0.7458, 0.9325, 0.7458, 0.9325, 0.6543, 0.5591, 0.561, 0.4677, 0.561, 0.4677, 0.6525, 0.5591, 0.6525, 0.4677, 0.281, 0.5591, 0.281, 0.5591, 0.3725, 0.4677, 0.3725, 0.9325, 0.7458, 0.841, 0.7458, 0.841, 0.7458, 0.9325, 0.7458, 0.841, 0.6543, 0.9325, 0.6543, 0.9325, 0.6543, 0.841, 0.6543, 0.7477, 0.3725, 0.7477, 0.281, 0.7477, 0.281, 0.7477, 0.3725, 0.09242, 0.6543, 0.09242, 0.7458, 0.09242, 0.7458, 0.09242, 0.6543, 0.09242, 0.8392, 0.09242, 0.8392, 0.09242, 0.7477, 0.09242, 0.7477, 0.1876, 0.6543, 0.2791, 0.6543, 0.2791, 0.6543, 0.1876, 0.6543, 0.281, 0.2791, 0.281, 0.1876, 0.281, 0.1876, 0.281, 0.2791, 0.09242, 0.3743, 0.09242, 0.4658, 0.09242, 0.4658, 0.09242, 0.3743, 0.281, 0.2791, 0.281, 0.2791, 0.3725, 0.2791, 0.3725, 0.2791, 0.841, 0.6543, 0.841, 0.7458, 0.9325, 0.7458, 0.9325, 0.6543, 0.1858, 0.4658, 0.09427, 0.4658, 0.09427, 0.4658, 0.1858, 0.4658, 0.6525, 0.281, 0.6525, 0.3725, 0.561, 0.3725, 0.561, 0.281, 0.5591, 0.281, 0.5591, 0.3725, 0.5591, 0.3725, 0.5591, 0.281, 0.2791, 0.3743, 0.2791, 0.4658, 0.2791, 0.4658, 0.2791, 0.3743, 0.1876, 0.7477, 0.2791, 0.7477, 0.2791, 0.7477, 0.1876, 0.7477, 0.2791, 0.8392, 0.1876, 0.8392, 0.1876, 0.8392, 0.2791, 0.8392, 0.3743, 0.09427, 0.3743, 0.1858, 0.4658, 0.1858, 0.4658, 0.09427, 0.0009237, 0.7458, 0.0009237, 0.7458, 0.09242, 0.7458, 0.09242, 0.7458, 0.9325, 0.3743, 0.9325, 0.4658, 0.841, 0.4658, 0.841, 0.3743, 0.3725, 0.3743, 0.3725, 0.4658, 0.281, 0.4658, 0.281, 0.3743, 0.1858, 0.7477, 0.1858, 0.8392, 0.09427, 0.8392, 0.09427, 0.7477, 0.3743, 0.8392, 0.4658, 0.8392, 0.4658, 0.7477, 0.3743, 0.7477, 0.7458, 0.7477, 0.6543, 0.7477, 0.6543, 0.8392, 0.7458, 0.8392, 0.1858, 0.3743, 0.1858, 0.4658, 0.1858, 0.4658, 0.1858, 0.3743, 0.09427, 0.4658, 0.09427, 0.3743, 0.09427, 0.3743, 0.09427, 0.4658, 0.3725, 0.3743, 0.3725, 0.4658, 0.3725, 0.4658, 0.3725, 0.3743, 0.281, 0.1876, 0.3725, 0.1876, 0.3725, 0.1876, 0.281, 0.1876, 0.09242, 0.2791, 0.0009237, 0.2791, 0.0009237, 0.2791, 0.09242, 0.2791, 0.09242, 0.1876, 0.09242, 0.2791, 0.09242, 0.2791, 0.09242, 0.1876, 0.7458, 0.7477, 0.7458, 0.8392, 0.6543, 0.8392, 0.6543, 0.7477, 0.2791, 0.0009237, 0.2791, 0.09242, 0.2791, 0.09242, 0.2791, 0.0009237, 0.0009237, 0.2791, 0.0009237, 0.1876, 0.0009237, 0.1876, 0.0009237, 0.2791, 0.561, 0.3743, 0.6525, 0.3743, 0.6525, 0.4658, 0.561, 0.4658, 0.5591, 0.6543, 0.5591, 0.7458, 0.4677, 0.7458, 0.4677, 0.6543, 0.6543, 0.6543, 0.7458, 0.6543, 0.7458, 0.7458, 0.6543, 0.7458, 0.841, 0.6543, 0.9325, 0.6543, 0.9325, 0.7458, 0.841, 0.7458, 0.841, 0.7477, 0.9325, 0.7477, 0.9325, 0.7477, 0.841, 0.7477, 0.841, 0.7477, 0.841, 0.8392, 0.9325, 0.8392, 0.9325, 0.7477, 0.3725, 0.841, 0.3725, 0.841, 0.281, 0.841, 0.281, 0.841, 0.841, 0.281, 0.841, 0.3725, 0.9325, 0.3725, 0.9325, 0.281, 0.3725, 0.9325, 0.281, 0.9325, 0.281, 0.9325, 0.3725, 0.9325, 0.3725, 0.841, 0.3725, 0.9325, 0.3725, 0.9325, 0.3725, 0.841, 0.841, 0.8392, 0.841, 0.7477, 0.841, 0.7477, 0.841, 0.8392, 0.9325, 0.7477, 0.9325, 0.8392, 0.9325, 0.8392, 0.9325, 0.7477, 0.2791, 0.9325, 0.1876, 0.9325, 0.1876, 0.9325, 0.2791, 0.9325, 0.4677, 0.09427, 0.4677, 0.1858, 0.5591, 0.1858, 0.5591, 0.09427, 0.841, 0.09427, 0.9325, 0.09427, 0.9325, 0.1858, 0.841, 0.1858, 0.9325, 0.8392, 0.841, 0.8392, 0.841, 0.8392, 0.9325, 0.8392, 0.8392, 0.7477, 0.8392, 0.8392, 0.8392, 0.8392, 0.8392, 0.7477, 0.7477, 0.7477, 0.8392, 0.7477, 0.8392, 0.7477, 0.7477, 0.7477, 0.3743, 0.3743, 0.3743, 0.4658, 0.4658, 0.4658, 0.4658, 0.3743, 0.8392, 0.8392, 0.7477, 0.8392, 0.7477, 0.8392, 0.8392, 0.8392, 0.7477, 0.841, 0.8392, 0.841, 0.8392, 0.841, 0.7477, 0.841, 0.8392, 0.9325, 0.7477, 0.9325, 0.7477, 0.9325, 0.8392, 0.9325, 0.1876, 0.8392, 0.1876, 0.7477, 0.1876, 0.7477, 0.1876, 0.8392, 0.281, 0.8392, 0.281, 0.8392, 0.3725, 0.8392, 0.3725, 0.8392, 0.1876, 0.841, 0.2791, 0.841, 0.2791, 0.841, 0.1876, 0.841, 0.09242, 0.281, 0.09242, 0.3725, 0.09242, 0.3725, 0.09242, 0.281, 0.7477, 0.6525, 0.7477, 0.561, 0.7477, 0.561, 0.7477, 0.6525, 0.8392, 0.561, 0.8392, 0.561, 0.7477, 0.561, 0.7477, 0.561, 0.281, 0.09427, 0.3725, 0.09427, 0.3725, 0.1858, 0.281, 0.1858, 0.6525, 0.1876, 0.6525, 0.1876, 0.561, 0.1876, 0.561, 0.1876, 0.09427, 0.561, 0.1858, 0.561, 0.1858, 0.561, 0.09427, 0.561, 0.09427, 0.0009237, 0.1858, 0.0009237, 0.1858, 0.09242, 0.09427, 0.09242, 0.6543, 0.4677, 0.6543, 0.5591, 0.7458, 0.5591, 0.7458, 0.4677, 0.1858, 0.561, 0.1858, 0.6525, 0.1858, 0.6525, 0.1858, 0.561, 0.561, 0.1858, 0.561, 0.09427, 0.561, 0.09427, 0.561, 0.1858, 0.6525, 0.9325, 0.561, 0.9325, 0.561, 0.9325, 0.6525, 0.9325, 0.6525, 0.841, 0.6525, 0.9325, 0.6525, 0.9325, 0.6525, 0.841, 0.281, 0.6525, 0.281, 0.561, 0.281, 0.561, 0.281, 0.6525, 0.1876, 0.561, 0.2791, 0.561, 0.2791, 0.561, 0.1876, 0.561, 0.3743, 0.6525, 0.3743, 0.6525, 0.4658, 0.6525, 0.4658, 0.6525, 0.4658, 0.561, 0.4658, 0.6525, 0.4658, 0.6525, 0.4658, 0.561, 0.09242, 0.841, 0.0009237, 0.841, 0.0009237, 0.9325, 0.09242, 0.9325, 0.7477, 0.7477, 0.7477, 0.8392, 0.8392, 0.8392, 0.8392, 0.7477, 0.1876, 0.2791, 0.1876, 0.1876, 0.1876, 0.1876, 0.1876, 0.2791, 0.6543, 0.3743, 0.7458, 0.3743, 0.7458, 0.4658, 0.6543, 0.4658, 0.2791, 0.1876, 0.2791, 0.2791, 0.2791, 0.2791, 0.2791, 0.1876, 0.2791, 0.6525, 0.1876, 0.6525, 0.1876, 0.6525, 0.2791, 0.6525, 0.2791, 0.2791, 0.1876, 0.2791, 0.1876, 0.2791, 0.2791, 0.2791, 0.281, 0.5591, 0.281, 0.4677, 0.3725, 0.4677, 0.3725, 0.5591, 0.7477, 0.1876, 0.7477, 0.2791, 0.8392, 0.2791, 0.8392, 0.1876, 0.841, 0.281, 0.9325, 0.281, 0.9325, 0.3725, 0.841, 0.3725, 0.09427, 0.6525, 0.09427, 0.561, 0.09427, 0.561, 0.09427, 0.6525, 0.3743, 0.561, 0.4658, 0.561, 0.4658, 0.561, 0.3743, 0.561, 0.281, 0.561, 0.3725, 0.561, 0.3725, 0.561, 0.281, 0.561, 0.4677, 0.3743, 0.4677, 0.4658, 0.5591, 0.4658, 0.5591, 0.3743, 0.9325, 0.841, 0.9325, 0.9325, 0.841, 0.9325, 0.841, 0.841, 0.6543, 0.3725, 0.6543, 0.281, 0.6543, 0.281, 0.6543, 0.3725, 0.6543, 0.281, 0.7458, 0.281, 0.7458, 0.281, 0.6543, 0.281, 0.4658, 0.6543, 0.3743, 0.6543, 0.3743, 0.7458, 0.4658, 0.7458, 0.4658, 0.841, 0.3743, 0.841, 0.3743, 0.9325, 0.4658, 0.9325, 0.3725, 0.6525, 0.281, 0.6525, 0.281, 0.6525, 0.3725, 0.6525, 0.561, 0.841, 0.6525, 0.841, 0.6525, 0.841, 0.561, 0.841, 0.1876, 0.3743, 0.2791, 0.3743, 0.2791, 0.3743, 0.1876, 0.3743, 0.6543, 0.09427, 0.6543, 0.1858, 0.7458, 0.1858, 0.7458, 0.09427, 0.3725, 0.561, 0.3725, 0.6525, 0.281, 0.6525, 0.281, 0.561, 0.6543, 0.841, 0.7458, 0.841, 0.7458, 0.841, 0.6543, 0.841, 0.4658, 0.0009237, 0.4658, 0.0009237, 0.3743, 0.0009237, 0.3743, 0.0009237, 0.4658, 0.09242, 0.3743, 0.09242, 0.3743, 0.09242, 0.4658, 0.09242, 0.7458, 0.1858, 0.6543, 0.1858, 0.6543, 0.1858, 0.7458, 0.1858, 0.841, 0.841, 0.841, 0.9325, 0.9325, 0.9325, 0.9325, 0.841, 0.7458, 0.841, 0.7458, 0.9325, 0.7458, 0.9325, 0.7458, 0.841, 0.4677, 0.4677, 0.4677, 0.5591, 0.5591, 0.5591, 0.5591, 0.4677, 0.3743, 0.841, 0.4658, 0.841, 0.4658, 0.841, 0.3743, 0.841, 0.7477, 0.4677, 0.8392, 0.4677, 0.8392, 0.5591, 0.7477, 0.5591, 0.4677, 0.0009237, 0.4677, 0.09242, 0.5591, 0.09242, 0.5591, 0.0009237, 0.2791, 0.4677, 0.2791, 0.5591, 0.1876, 0.5591, 0.1876, 0.4677, 0.841, 0.09242, 0.841, 0.0009237, 0.841, 0.0009237, 0.841, 0.09242, 0.3725, 0.1858, 0.3725, 0.09427, 0.281, 0.09427, 0.281, 0.1858, 0.9325, 0.09242, 0.9325, 0.09242, 0.9325, 0.0009237, 0.9325, 0.0009237, 0.3743, 0.2791, 0.3743, 0.1876, 0.3743, 0.1876, 0.3743, 0.2791, 0.3743, 0.3743, 0.4658, 0.3743, 0.4658, 0.3743, 0.3743, 0.3743, 0.7477, 0.09427, 0.8392, 0.09427, 0.8392, 0.1858, 0.7477, 0.1858, 0.9325, 0.09242, 0.841, 0.09242, 0.841, 0.09242, 0.9325, 0.09242, 0.281, 0.09242, 0.281, 0.09242, 0.3725, 0.09242, 0.3725, 0.09242, 0.841, 0.0009237, 0.9325, 0.0009237, 0.9325, 0.0009237, 0.841, 0.0009237, 0.0009237, 0.4658, 0.0009237, 0.3743, 0.0009237, 0.3743, 0.0009237, 0.4658, 0.0009237, 0.3743, 0.09242, 0.3743, 0.09242, 0.3743, 0.0009237, 0.3743, 0.09242, 0.4658, 0.0009237, 0.4658, 0.0009237, 0.4658, 0.09242, 0.4658, 0.2791, 0.6543, 0.1876, 0.6543, 0.1876, 0.7458, 0.2791, 0.7458, 0.6543, 0.09427, 0.7458, 0.09427, 0.7458, 0.1858, 0.6543, 0.1858, 0.1858, 0.841, 0.1858, 0.9325, 0.1858, 0.9325, 0.1858, 0.841, 0.1858, 0.9325, 0.09427, 0.9325, 0.09427, 0.9325, 0.1858, 0.9325, 0.4658, 0.7477, 0.4658, 0.8392, 0.3743, 0.8392, 0.3743, 0.7477, 0.4658, 0.4677, 0.4658, 0.5591, 0.4658, 0.5591, 0.4658, 0.4677, 0.4677, 0.9325, 0.4677, 0.841, 0.4677, 0.841, 0.4677, 0.9325, 0.3743, 0.4677, 0.4658, 0.4677, 0.4658, 0.4677, 0.3743, 0.4677, 0.1858, 0.281, 0.1858, 0.3725, 0.09427, 0.3725, 0.09427, 0.281, 0.7477, 0.561, 0.7477, 0.6525, 0.8392, 0.6525, 0.8392, 0.561, 0.9325, 0.09427, 0.9325, 0.1858, 0.9325, 0.1858, 0.9325, 0.09427, 0.6543, 0.6525, 0.6543, 0.561, 0.6543, 0.561, 0.6543, 0.6525, 0.841, 0.09427, 0.9325, 0.09427, 0.9325, 0.09427, 0.841, 0.09427, 0.3725, 0.8392, 0.3725, 0.7477, 0.281, 0.7477, 0.281, 0.8392, 0.561, 0.3725, 0.561, 0.281, 0.561, 0.281, 0.561, 0.3725, 0.3743, 0.8392, 0.3743, 0.8392, 0.4658, 0.8392, 0.4658, 0.8392, 0.09242, 0.0009237, 0.0009237, 0.0009237, 0.0009237, 0.09242, 0.09242, 0.09242, 0.7458, 0.1876, 0.7458, 0.2791, 0.6543, 0.2791, 0.6543, 0.1876, 0.561, 0.09427, 0.6525, 0.09427, 0.6525, 0.1858, 0.561, 0.1858, 0.4658, 0.561, 0.3743, 0.561, 0.3743, 0.6525, 0.4658, 0.6525, 0.4658, 0.281, 0.4658, 0.3725, 0.4658, 0.3725, 0.4658, 0.281, 0.3743, 0.8392, 0.3743, 0.7477, 0.3743, 0.7477, 0.3743, 0.8392, 0.3725, 0.7477, 0.3725, 0.8392, 0.281, 0.8392, 0.281, 0.7477, 0.1876, 0.1876, 0.2791, 0.1876, 0.2791, 0.2791, 0.1876, 0.2791, 0.6525, 0.281, 0.6525, 0.3725, 0.6525, 0.3725, 0.6525, 0.281, 0.0009237, 0.8392, 0.0009237, 0.7477, 0.0009237, 0.7477, 0.0009237, 0.8392, 0.4677, 0.281, 0.4677, 0.3725, 0.5591, 0.3725, 0.5591, 0.281, 0.4658, 0.2791, 0.4658, 0.2791, 0.4658, 0.1876, 0.4658, 0.1876, 0.09242, 0.4677, 0.09242, 0.5591, 0.0009237, 0.5591, 0.0009237, 0.4677, 0.4658, 0.09427, 0.4658, 0.1858, 0.4658, 0.1858, 0.4658, 0.09427, 0.6525, 0.1876, 0.6525, 0.2791, 0.6525, 0.2791, 0.6525, 0.1876, 0.6525, 0.2791, 0.561, 0.2791, 0.561, 0.2791, 0.6525, 0.2791, 0.09427, 0.09427, 0.1858, 0.09427, 0.1858, 0.1858, 0.09427, 0.1858, 0.7477, 0.281, 0.8392, 0.281, 0.8392, 0.3725, 0.7477, 0.3725, 0.2791, 0.7477, 0.2791, 0.8392, 0.1876, 0.8392, 0.1876, 0.7477, 0.5591, 0.8392, 0.5591, 0.8392, 0.5591, 0.7477, 0.5591, 0.7477, 0.4677, 0.6525, 0.4677, 0.561, 0.4677, 0.561, 0.4677, 0.6525, 0.841, 0.561, 0.9325, 0.561, 0.9325, 0.6525, 0.841, 0.6525, 0.5591, 0.561, 0.5591, 0.6525, 0.5591, 0.6525, 0.5591, 0.561, 0.3743, 0.9325, 0.3743, 0.841, 0.3743, 0.841, 0.3743, 0.9325, 0.561, 0.1876, 0.6525, 0.1876, 0.6525, 0.2791, 0.561, 0.2791, 0.1858, 0.6543, 0.1858, 0.7458, 0.09427, 0.7458, 0.09427, 0.6543, 0.09427, 0.4677, 0.09427, 0.4677, 0.09427, 0.5591, 0.09427, 0.5591, 0.09427, 0.4677, 0.1858, 0.4677, 0.1858, 0.4677, 0.09427, 0.4677, 0.9325, 0.5591, 0.841, 0.5591, 0.841, 0.5591, 0.9325, 0.5591, 0.6525, 0.7477, 0.6525, 0.8392, 0.561, 0.8392, 0.561, 0.7477, 0.09242, 0.7477, 0.09242, 0.8392, 0.0009237, 0.8392, 0.0009237, 0.7477, 0.7458, 0.3743, 0.7458, 0.4658, 0.7458, 0.4658, 0.7458, 0.3743, 0.841, 0.4677, 0.9325, 0.4677, 0.9325, 0.5591, 0.841, 0.5591, 0.841, 0.5591, 0.841, 0.4677, 0.841, 0.4677, 0.841, 0.5591, 0.841, 0.4677, 0.841, 0.5591, 0.9325, 0.5591, 0.9325, 0.4677, 0.1858, 0.561, 0.1858, 0.6525, 0.09427, 0.6525, 0.09427, 0.561, 0.841, 0.1858, 0.841, 0.1858, 0.9325, 0.1858, 0.9325, 0.1858, 0.6543, 0.4658, 0.6543, 0.3743, 0.6543, 0.3743, 0.6543, 0.4658, 0.6525, 0.6543, 0.561, 0.6543, 0.561, 0.7458, 0.6525, 0.7458, 0.561, 0.09427, 0.561, 0.1858, 0.6525, 0.1858, 0.6525, 0.09427, 0.6543, 0.561, 0.6543, 0.6525, 0.7458, 0.6525, 0.7458, 0.561, 0.561, 0.3743, 0.561, 0.4658, 0.6525, 0.4658, 0.6525, 0.3743, 0.7477, 0.281, 0.7477, 0.3725, 0.8392, 0.3725, 0.8392, 0.281, 0.6543, 0.3743, 0.7458, 0.3743, 0.7458, 0.3743, 0.6543, 0.3743, 0.8392, 0.9325, 0.7477, 0.9325, 0.7477, 0.841, 0.8392, 0.841, 0.2791, 0.1858, 0.1876, 0.1858, 0.1876, 0.09427, 0.2791, 0.09427, 0.3743, 0.1876, 0.4658, 0.1876, 0.4658, 0.1876, 0.3743, 0.1876, 0.09242, 0.3743, 0.09242, 0.4658, 0.0009237, 0.4658, 0.0009237, 0.3743, 0.09427, 0.6543, 0.1858, 0.6543, 0.1858, 0.6543, 0.09427, 0.6543, 0.561, 0.8392, 0.561, 0.8392, 0.6525, 0.8392, 0.6525, 0.8392, 0.6543, 0.7458, 0.6543, 0.6543, 0.6543, 0.6543, 0.6543, 0.7458, 0.09427, 0.7458, 0.09427, 0.6543, 0.09427, 0.6543, 0.09427, 0.7458, 0.1858, 0.6543, 0.1858, 0.7458, 0.1858, 0.7458, 0.1858, 0.6543, 0.4658, 0.4658, 0.3743, 0.4658, 0.3743, 0.4658, 0.4658, 0.4658, 0.4677, 0.7477, 0.5591, 0.7477, 0.5591, 0.7477, 0.4677, 0.7477, 0.5591, 0.8392, 0.4677, 0.8392, 0.4677, 0.8392, 0.5591, 0.8392, 0.841, 0.0009237, 0.841, 0.09242, 0.9325, 0.09242, 0.9325, 0.0009237, 0.281, 0.281, 0.3725, 0.281, 0.3725, 0.3725, 0.281, 0.3725, 0.7458, 0.4658, 0.6543, 0.4658, 0.6543, 0.4658, 0.7458, 0.4658, 0.2791, 0.841, 0.1876, 0.841, 0.1876, 0.9325, 0.2791, 0.9325, 0.6543, 0.2791, 0.6543, 0.1876, 0.6543, 0.1876, 0.6543, 0.2791, 0.4677, 0.3743, 0.5591, 0.3743, 0.5591, 0.4658, 0.4677, 0.4658, 0.09427, 0.4658, 0.1858, 0.4658, 0.1858, 0.3743, 0.09427, 0.3743, 0.7458, 0.2791, 0.6543, 0.2791, 0.6543, 0.2791, 0.7458, 0.2791, 0.6543, 0.1876, 0.7458, 0.1876, 0.7458, 0.1876, 0.6543, 0.1876, 0.6543, 0.0009237, 0.7458, 0.0009237, 0.7458, 0.0009237, 0.6543, 0.0009237, 0.7477, 0.7458, 0.7477, 0.6543, 0.7477, 0.6543, 0.7477, 0.7458, 0.7477, 0.6543, 0.8392, 0.6543, 0.8392, 0.6543, 0.7477, 0.6543, 0.8392, 0.7458, 0.8392, 0.7458, 0.8392, 0.6543, 0.8392, 0.6543, 0.7477, 0.7458, 0.7477, 0.7458, 0.8392, 0.7458, 0.8392, 0.7458, 0.4677, 0.8392, 0.4677, 0.7477, 0.4677, 0.7477, 0.4677, 0.8392, 0.4658, 0.3725, 0.3743, 0.3725, 0.3743, 0.3725, 0.4658, 0.3725, 0.841, 0.9325, 0.841, 0.841, 0.841, 0.841, 0.841, 0.9325, 0.7458, 0.8392, 0.7458, 0.8392, 0.7458, 0.7477, 0.7458, 0.7477, 0.9325, 0.9325, 0.841, 0.9325, 0.841, 0.9325, 0.9325, 0.9325, 0.841, 0.841, 0.9325, 0.841, 0.9325, 0.841, 0.841, 0.841, 0.3743, 0.0009237, 0.3743, 0.09242, 0.4658, 0.09242, 0.4658, 0.0009237, 0.2791, 0.281, 0.2791, 0.3725, 0.2791, 0.3725, 0.2791, 0.281, 0.7477, 0.5591, 0.7477, 0.4677, 0.7477, 0.4677, 0.7477, 0.5591, 0.8392, 0.5591, 0.7477, 0.5591, 0.7477, 0.5591, 0.8392, 0.5591, 0.7477, 0.4677, 0.8392, 0.4677, 0.8392, 0.4677, 0.7477, 0.4677, 0.9325, 0.1876, 0.9325, 0.2791, 0.841, 0.2791, 0.841, 0.1876, 0.4677, 0.5591, 0.4677, 0.4677, 0.4677, 0.4677, 0.4677, 0.5591, 0.4677, 0.4677, 0.5591, 0.4677, 0.5591, 0.4677, 0.4677, 0.4677, 0.5591, 0.4677, 0.5591, 0.5591, 0.5591, 0.5591, 0.5591, 0.4677, 0.6525, 0.561, 0.561, 0.561, 0.561, 0.6525, 0.6525, 0.6525, 0.3743, 0.0009237, 0.4658, 0.0009237, 0.4658, 0.09242, 0.3743, 0.09242, 0.6543, 0.281, 0.6543, 0.3725, 0.7458, 0.3725, 0.7458, 0.281, 0.8392, 0.9325, 0.8392, 0.841, 0.7477, 0.841, 0.7477, 0.9325, 0.0009237, 0.841, 0.09242, 0.841, 0.09242, 0.841, 0.0009237, 0.841, 0.8392, 0.0009237, 0.8392, 0.09242, 0.8392, 0.09242, 0.8392, 0.0009237, 0.6525, 0.7477, 0.561, 0.7477, 0.561, 0.8392, 0.6525, 0.8392, 0.9325, 0.841, 0.9325, 0.9325, 0.9325, 0.9325, 0.9325, 0.841, 0.8392, 0.1876, 0.8392, 0.2791, 0.8392, 0.2791, 0.8392, 0.1876, 0.7477, 0.3743, 0.8392, 0.3743, 0.8392, 0.4658, 0.7477, 0.4658, 0.9325, 0.4658, 0.841, 0.4658, 0.841, 0.4658, 0.9325, 0.4658, 0.1876, 0.281, 0.1876, 0.281, 0.1876, 0.3725, 0.1876, 0.3725, 0.0009237, 0.4677, 0.09242, 0.4677, 0.09242, 0.4677, 0.0009237, 0.4677, 0.1858, 0.7458, 0.09427, 0.7458, 0.09427, 0.7458, 0.1858, 0.7458, 0.2791, 0.841, 0.2791, 0.9325, 0.1876, 0.9325, 0.1876, 0.841, 0.841, 0.7477, 0.9325, 0.7477, 0.9325, 0.8392, 0.841, 0.8392, 0.09242, 0.6543, 0.09242, 0.7458, 0.0009237, 0.7458, 0.0009237, 0.6543, 0.5591, 0.7458, 0.5591, 0.6543, 0.4677, 0.6543, 0.4677, 0.7458, 0.09242, 0.4677, 0.09242, 0.5591, 0.09242, 0.5591, 0.09242, 0.4677, 0.02786, 0.9452, 0.03325, 0.9505, 0.03312, 0.9507, 0.02773, 0.9453, 0.3725, 0.3725, 0.3725, 0.3725, 0.3725, 0.281, 0.3725, 0.281, 0.3743, 0.6543, 0.4658, 0.6543, 0.4658, 0.6543, 0.3743, 0.6543, 0.9325, 0.2791, 0.841, 0.2791, 0.841, 0.2791, 0.9325, 0.2791, 0.1858, 0.5591, 0.09427, 0.5591, 0.09427, 0.5591, 0.1858, 0.5591, 0.3725, 0.561, 0.281, 0.561, 0.281, 0.6525, 0.3725, 0.6525, 0.281, 0.7458, 0.3725, 0.7458, 0.3725, 0.7458, 0.281, 0.7458, 0.6525, 0.281, 0.6525, 0.281, 0.561, 0.281, 0.561, 0.281, 0.7458, 0.4677, 0.7458, 0.5591, 0.7458, 0.5591, 0.7458, 0.4677, 0.6543, 0.5591, 0.6543, 0.5591, 0.7458, 0.5591, 0.7458, 0.5591, 0.5591, 0.7477, 0.4677, 0.7477, 0.4677, 0.8392, 0.5591, 0.8392, 0.4658, 0.281, 0.3743, 0.281, 0.3743, 0.3725, 0.4658, 0.3725, 0.7477, 0.7477, 0.8392, 0.7477, 0.8392, 0.8392, 0.7477, 0.8392, 0.1858, 0.841, 0.1858, 0.9325, 0.09427, 0.9325, 0.09427, 0.841, 0.3725, 0.7458, 0.3725, 0.7458, 0.3725, 0.6543, 0.3725, 0.6543, 0.3725, 0.09242, 0.281, 0.09242, 0.281, 0.0009237, 0.3725, 0.0009237, 0.7477, 0.561, 0.8392, 0.561, 0.8392, 0.6525, 0.7477, 0.6525, 0.561, 0.4658, 0.561, 0.4658, 0.6525, 0.4658, 0.6525, 0.4658, 0.03866, 0.9452, 0.05481, 0.9613, 0.04942, 0.9667, 0.03327, 0.9506, 0.03327, 0.9506, 0.04942, 0.9667, 0.06558, 0.9505, 0.04944, 0.9344, 0.561, 0.4677, 0.6525, 0.4677, 0.6525, 0.5591, 0.561, 0.5591, 0.08997, 0.9344, 0.08997, 0.9573, 0.09016, 0.9573, 0.09016, 0.9344, 0.06747, 0.9573, 0.08997, 0.9573, 0.08997, 0.9344, 0.06747, 0.9344, 0.2791, 0.6525, 0.1876, 0.6525, 0.1876, 0.561, 0.2791, 0.561, 0.04942, 0.9667, 0.03327, 0.9506, 0.03327, 0.9506, 0.04942, 0.9667, 0.841, 0.1876, 0.841, 0.2791, 0.9325, 0.2791, 0.9325, 0.1876, 0.04944, 0.9344, 0.06558, 0.9505, 0.06558, 0.9505, 0.04944, 0.9344, 0.04959, 0.9989, 0.06549, 0.983, 0.04931, 0.9668, 0.03341, 0.9828, 0.06023, 0.9775, 0.06562, 0.9829, 0.06549, 0.983, 0.06009, 0.9776, 0.4677, 0.09427, 0.5591, 0.09427, 0.5591, 0.1858, 0.4677, 0.1858, 0.04931, 0.9668, 0.06549, 0.983, 0.06562, 0.9829, 0.04944, 0.9667, 0.2791, 0.3743, 0.1876, 0.3743, 0.1876, 0.4658, 0.2791, 0.4658, 0.04944, 0.9667, 0.05483, 0.9721, 0.0547, 0.9722, 0.04931, 0.9668, 0.05483, 0.9721, 0.06023, 0.9775, 0.06009, 0.9776, 0.0547, 0.9722, 0.04944, 0.9344, 0.06558, 0.9505, 0.0602, 0.9559, 0.04405, 0.9398, 0.04405, 0.9398, 0.0602, 0.9559, 0.05481, 0.9613, 0.03866, 0.9452, 0.01707, 0.9344, 0.02246, 0.9398, 0.02233, 0.9399, 0.01694, 0.9345, 0.02246, 0.9398, 0.02786, 0.9452, 0.02773, 0.9453, 0.02233, 0.9399, 0.06549, 0.983, 0.04959, 0.9989, 0.0442, 0.9935, 0.06009, 0.9776, 0.06009, 0.9776, 0.0442, 0.9935, 0.0388, 0.9881, 0.0547, 0.9722, 0.03312, 0.9507, 0.01722, 0.9666, 0.01183, 0.9612, 0.02773, 0.9453, 0.02773, 0.9453, 0.01183, 0.9612, 0.006433, 0.9558, 0.02233, 0.9399, 0.01711, 0.9667, 0.01172, 0.9721, 0.0117, 0.9721, 0.01709, 0.9667, 0.01172, 0.9721, 0.006331, 0.9775, 0.006312, 0.9775, 0.0117, 0.9721, 0.0009426, 0.9829, 0.006331, 0.9775, 0.02248, 0.9937, 0.01709, 0.9991, 0.006331, 0.9775, 0.01172, 0.9721, 0.02787, 0.9883, 0.02248, 0.9937, 0.01709, 0.9991, 0.02248, 0.9937, 0.0225, 0.9937, 0.01711, 0.9991, 0.02248, 0.9937, 0.02787, 0.9883, 0.02788, 0.9883, 0.0225, 0.9937, 0.9992, 1.008, 4.273e-05, 1.0, 4.275e-05, 4.275e-05, 0.9992, 0.008206, 0.281, 0.6543, 0.281, 0.7458, 0.281, 0.7458, 0.281, 0.6543, 0.3725, 0.7458, 0.3725, 0.6543, 0.3725, 0.6543, 0.3725, 0.7458, 0.3725, 0.6543, 0.281, 0.6543, 0.281, 0.6543, 0.3725, 0.6543])
me_banknote_widget_series_9_design_denomination_1000_front_001.materials.append(mat_material_003)
me_banknote_widget_series_9_design_denomination_1000_front_001.materials.append(mat_material_004)
me_banknote_widget_series_9_design_denomination_1000_front_001.update()

# ---- objects
ob_stack_of_money = bpy.data.objects.new('Stack of Money', me_banknote_widget_series_9_design_denomination_1000_front_001)

# ---- transforms, parenting, visibility, modifiers, constraints
ob_stack_of_money.location = (0.02806, 0.3967, 0.9819)
ob_stack_of_money.scale = (-35.2, -35.2, -35.2)

# ---- collection membership
col_stack_of_money.objects.link(ob_stack_of_money)

# ---- scene / render settings (as saved in the file)
scene.frame_start = 1; scene.frame_end = 250; scene.frame_set(72)
scene.render.engine = 'BLENDER_EEVEE_NEXT'
scene.cycles.sampling_pattern = 'TABULATED_SOBOL'
scene.eevee.ray_tracing_options.trace_max_roughness = 0.0
scene.view_settings.view_transform = 'Filmic'
bpy.context.view_layer.update()

# ---- added for rendering (the .blend has no active camera and no usable light): camera, sun
cam_auto = bpy.data.cameras.new('AutoCamera')
cam_auto.lens = 50.0
cam_auto.sensor_width = 36.0
cam_auto.clip_end = 1000.0
ob_auto_camera = bpy.data.objects.new('AutoCamera', cam_auto)
scene.collection.objects.link(ob_auto_camera)
ob_auto_camera.location = (5.70648, -6.41717, 5.30774)
ob_auto_camera.rotation_euler = (1.09748, -7.21219e-08, 0.694738)
scene.camera = ob_auto_camera
light_auto_sun = bpy.data.lights.new('AutoSun', 'SUN')
light_auto_sun.energy = 3.0
light_auto_sun.angle = 0.0523599
ob_auto_sun = bpy.data.objects.new('AutoSun', light_auto_sun)
scene.collection.objects.link(ob_auto_sun)
ob_auto_sun.rotation_euler = (0.872665, 0.174533, 0.523599)
bpy.context.view_layer.update()

